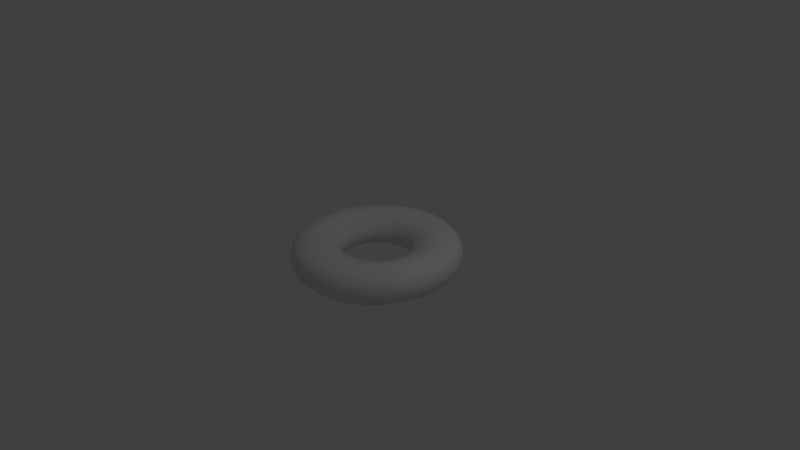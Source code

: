 # Source: donut.blend  (saved by Blender 2.54.0; exported with 4.5.12 LTS)
import bpy
from mathutils import Matrix  # noqa: F401  (used for matrix-valued properties, if any)

bpy.ops.wm.read_factory_settings(use_empty=True)
scene = bpy.context.scene
scene.name = 'Scene'

# ---- collections
col_collection_1 = bpy.data.collections.new('Collection 1'); scene.collection.children.link(col_collection_1)

# ---- world
world_world = bpy.data.worlds.new('World'); scene.world = world_world
world_world.color = (0.05088, 0.05088, 0.05088)
world_world.use_sun_shadow = False
world_world.sun_shadow_jitter_overblur = 0.0
world_world.cycles.sampling_method = 'MANUAL'
world_world.cycles.sample_map_resolution = 256

# ---- cameras
cam_camera = bpy.data.cameras.new('Camera')
cam_camera.clip_end = 100.0
cam_camera.lens = 35.0
cam_camera.ortho_scale = 7.314
cam_camera.dof.focus_distance = 0.0
cam_camera.dof.aperture_fstop = 128.0

# ---- lights
light_lamp = bpy.data.lights.new('Lamp', 'POINT')
light_lamp.transmission_factor = 0.0
light_lamp.cutoff_distance = 30.0
light_lamp.energy = 100.0
light_lamp.shadow_buffer_clip_start = 1.001
light_lamp.shadow_soft_size = 1.0
light_lamp.shadow_maximum_resolution = 0.006
light_lamp.use_absolute_resolution = True
light_lamp.cycles.use_multiple_importance_sampling = False

# ---- meshes
me_torus = bpy.data.meshes.new('Torus')
me_torus.from_pydata([(1.25, 0.0, 0.0), (1.217, 0.0, 0.125), (1.125, 0.0, 0.2165), (1.0, 0.0, 0.25), (0.875, 0.0, 0.2576), (0.5484, -6.349e-09, 0.1487), (0.525, -6.349e-09, 4.719e-11), (0.5484, -6.349e-09, -0.1487), (0.875, 0.0, -0.2576), (1.0, 0.0, -0.25), (1.125, 0.0, -0.2165), (1.217, 0.0, -0.125), (1.239, 0.1632, 0.0), (1.206, 0.1588, 0.125), (1.115, 0.1468, 0.2165), (0.9914, 0.1305, 0.25), (0.8675, 0.1142, 0.2576), (0.5438, 0.07159, 0.1487), (0.5205, 0.06853, 4.719e-11), (0.5438, 0.07159, -0.1487), (0.8675, 0.1142, -0.2576), (0.9914, 0.1305, -0.25), (1.115, 0.1468, -0.2165), (1.206, 0.1588, -0.125), (1.207, 0.3235, 0.0), (1.175, 0.3149, 0.125), (1.087, 0.2912, 0.2165), (0.9659, 0.2588, 0.25), (0.8452, 0.2265, 0.2576), (0.5298, 0.1419, 0.1487), (0.5071, 0.1359, 4.719e-11), (0.5298, 0.1419, -0.1487), (0.8452, 0.2265, -0.2576), (0.9659, 0.2588, -0.25), (1.087, 0.2912, -0.2165), (1.175, 0.3149, -0.125), (1.155, 0.4784, 0.0), (1.124, 0.4655, 0.125), (1.039, 0.4305, 0.2165), (0.9239, 0.3827, 0.25), (0.8084, 0.3348, 0.2576), (0.5067, 0.2099, 0.1487), (0.485, 0.2009, 4.719e-11), (0.5067, 0.2099, -0.1487), (0.8084, 0.3348, -0.2576), (0.9239, 0.3827, -0.25), (1.039, 0.4305, -0.2165), (1.124, 0.4655, -0.125), (1.083, 0.625, 0.0), (1.054, 0.6083, 0.125), (0.9743, 0.5625, 0.2165), (0.866, 0.5, 0.25), (0.7578, 0.4375, 0.2576), (0.475, 0.2742, 0.1487), (0.4547, 0.2625, 4.719e-11), (0.475, 0.2742, -0.1487), (0.7578, 0.4375, -0.2576), (0.866, 0.5, -0.25), (0.9743, 0.5625, -0.2165), (1.054, 0.6083, -0.125), (0.9917, 0.761, 0.0), (0.9651, 0.7406, 0.125), (0.8925, 0.6849, 0.2165), (0.7934, 0.6088, 0.25), (0.6942, 0.5327, 0.2576), (0.4351, 0.3339, 0.1487), (0.4165, 0.3196, 4.719e-11), (0.4351, 0.3339, -0.1487), (0.6942, 0.5327, -0.2576), (0.7934, 0.6088, -0.25), (0.8925, 0.6849, -0.2165), (0.9651, 0.7406, -0.125), (0.8839, 0.8839, 0.0), (0.8602, 0.8602, 0.125), (0.7955, 0.7955, 0.2165), (0.7071, 0.7071, 0.25), (0.6187, 0.6187, 0.2576), (0.3878, 0.3878, 0.1487), (0.3712, 0.3712, 4.719e-11), (0.3878, 0.3878, -0.1487), (0.6187, 0.6187, -0.2576), (0.7071, 0.7071, -0.25), (0.7955, 0.7955, -0.2165), (0.8602, 0.8602, -0.125), (0.761, 0.9917, 0.0), (0.7406, 0.9651, 0.125), (0.6849, 0.8925, 0.2165), (0.6088, 0.7934, 0.25), (0.5327, 0.6942, 0.2576), (0.3339, 0.4351, 0.1487), (0.3196, 0.4165, 4.719e-11), (0.3339, 0.4351, -0.1487), (0.5327, 0.6942, -0.2576), (0.6088, 0.7934, -0.25), (0.6849, 0.8925, -0.2165), (0.7406, 0.9651, -0.125), (0.625, 1.083, 0.0), (0.6083, 1.054, 0.125), (0.5625, 0.9743, 0.2165), (0.5, 0.866, 0.25), (0.4375, 0.7578, 0.2576), (0.2742, 0.475, 0.1487), (0.2625, 0.4547, 4.719e-11), (0.2742, 0.475, -0.1487), (0.4375, 0.7578, -0.2576), (0.5, 0.866, -0.25), (0.5625, 0.9743, -0.2165), (0.6083, 1.054, -0.125), (0.4784, 1.155, 0.0), (0.4655, 1.124, 0.125), (0.4305, 1.039, 0.2165), (0.3827, 0.9239, 0.25), (0.3348, 0.8084, 0.2576), (0.2099, 0.5067, 0.1487), (0.2009, 0.485, 4.719e-11), (0.2099, 0.5067, -0.1487), (0.3348, 0.8084, -0.2576), (0.3827, 0.9239, -0.25), (0.4305, 1.039, -0.2165), (0.4655, 1.124, -0.125), (0.3235, 1.207, 0.0), (0.3149, 1.175, 0.125), (0.2912, 1.087, 0.2165), (0.2588, 0.9659, 0.25), (0.2265, 0.8452, 0.2576), (0.1419, 0.5298, 0.1487), (0.1359, 0.5071, 4.719e-11), (0.1419, 0.5298, -0.1487), (0.2265, 0.8452, -0.2576), (0.2588, 0.9659, -0.25), (0.2912, 1.087, -0.2165), (0.3149, 1.175, -0.125), (0.1632, 1.239, 0.0), (0.1588, 1.206, 0.125), (0.1468, 1.115, 0.2165), (0.1305, 0.9914, 0.25), (0.1142, 0.8675, 0.2576), (0.07159, 0.5438, 0.1487), (0.06853, 0.5205, 4.719e-11), (0.07159, 0.5438, -0.1487), (0.1142, 0.8675, -0.2576), (0.1305, 0.9914, -0.25), (0.1468, 1.115, -0.2165), (0.1588, 1.206, -0.125), (0.0, 1.25, 0.0), (0.0, 1.217, 0.125), (0.0, 1.125, 0.2165), (0.0, 1.0, 0.25), (0.0, 0.875, 0.2576), (-1.49e-09, 0.5484, 0.1487), (-1.49e-09, 0.525, 4.719e-11), (-1.49e-09, 0.5484, -0.1487), (0.0, 0.875, -0.2576), (0.0, 1.0, -0.25), (0.0, 1.125, -0.2165), (0.0, 1.217, -0.125), (-0.1632, 1.239, 0.0), (-0.1588, 1.206, 0.125), (-0.1468, 1.115, 0.2165), (-0.1305, 0.9914, 0.25), (-0.1142, 0.8675, 0.2576), (-0.07159, 0.5438, 0.1487), (-0.06853, 0.5205, 4.719e-11), (-0.07159, 0.5438, -0.1487), (-0.1142, 0.8675, -0.2576), (-0.1305, 0.9914, -0.25), (-0.1468, 1.115, -0.2165), (-0.1588, 1.206, -0.125), (-0.3235, 1.207, 0.0), (-0.3149, 1.175, 0.125), (-0.2912, 1.087, 0.2165), (-0.2588, 0.9659, 0.25), (-0.2265, 0.8452, 0.2576), (-0.1419, 0.5298, 0.1487), (-0.1359, 0.5071, 4.719e-11), (-0.1419, 0.5298, -0.1487), (-0.2265, 0.8452, -0.2576), (-0.2588, 0.9659, -0.25), (-0.2912, 1.087, -0.2165), (-0.3149, 1.175, -0.125), (-0.4784, 1.155, 0.0), (-0.4655, 1.124, 0.125), (-0.4305, 1.039, 0.2165), (-0.3827, 0.9239, 0.25), (-0.3348, 0.8084, 0.2576), (-0.2099, 0.5067, 0.1487), (-0.2009, 0.485, 4.719e-11), (-0.2099, 0.5067, -0.1487), (-0.3348, 0.8084, -0.2576), (-0.3827, 0.9239, -0.25), (-0.4305, 1.039, -0.2165), (-0.4655, 1.124, -0.125), (-0.625, 1.083, 0.0), (-0.6083, 1.054, 0.125), (-0.5625, 0.9743, 0.2165), (-0.5, 0.866, 0.25), (-0.4375, 0.7578, 0.2576), (-0.2742, 0.475, 0.1487), (-0.2625, 0.4547, 4.719e-11), (-0.2742, 0.475, -0.1487), (-0.4375, 0.7578, -0.2576), (-0.5, 0.866, -0.25), (-0.5625, 0.9743, -0.2165), (-0.6083, 1.054, -0.125), (-0.761, 0.9917, 0.0), (-0.7406, 0.9651, 0.125), (-0.6849, 0.8925, 0.2165), (-0.6088, 0.7934, 0.25), (-0.5327, 0.6942, 0.2576), (-0.3339, 0.4351, 0.1487), (-0.3196, 0.4165, 4.719e-11), (-0.3339, 0.4351, -0.1487), (-0.5327, 0.6942, -0.2576), (-0.6088, 0.7934, -0.25), (-0.6849, 0.8925, -0.2165), (-0.7406, 0.9651, -0.125), (-0.8839, 0.8839, 0.0), (-0.8602, 0.8602, 0.125), (-0.7955, 0.7955, 0.2165), (-0.7071, 0.7071, 0.25), (-0.6187, 0.6187, 0.2576), (-0.3878, 0.3878, 0.1487), (-0.3712, 0.3712, 4.719e-11), (-0.3878, 0.3878, -0.1487), (-0.6187, 0.6187, -0.2576), (-0.7071, 0.7071, -0.25), (-0.7955, 0.7955, -0.2165), (-0.8602, 0.8602, -0.125), (-0.9917, 0.761, 0.0), (-0.9651, 0.7406, 0.125), (-0.8925, 0.6849, 0.2165), (-0.7934, 0.6088, 0.25), (-0.6942, 0.5327, 0.2576), (-0.4351, 0.3339, 0.1487), (-0.4165, 0.3196, 4.719e-11), (-0.4351, 0.3339, -0.1487), (-0.6942, 0.5327, -0.2576), (-0.7934, 0.6088, -0.25), (-0.8925, 0.6849, -0.2165), (-0.9651, 0.7406, -0.125), (-1.083, 0.625, 0.0), (-1.054, 0.6083, 0.125), (-0.9743, 0.5625, 0.2165), (-0.866, 0.5, 0.25), (-0.7578, 0.4375, 0.2576), (-0.475, 0.2742, 0.1487), (-0.4547, 0.2625, 4.719e-11), (-0.475, 0.2742, -0.1487), (-0.7578, 0.4375, -0.2576), (-0.866, 0.5, -0.25), (-0.9743, 0.5625, -0.2165), (-1.054, 0.6083, -0.125), (-1.155, 0.4784, 0.0), (-1.124, 0.4655, 0.125), (-1.039, 0.4305, 0.2165), (-0.9239, 0.3827, 0.25), (-0.8084, 0.3348, 0.2576), (-0.5067, 0.2099, 0.1487), (-0.485, 0.2009, 4.719e-11), (-0.5067, 0.2099, -0.1487), (-0.8084, 0.3348, -0.2576), (-0.9239, 0.3827, -0.25), (-1.039, 0.4305, -0.2165), (-1.124, 0.4655, -0.125), (-1.207, 0.3235, 0.0), (-1.175, 0.3149, 0.125), (-1.087, 0.2912, 0.2165), (-0.9659, 0.2588, 0.25), (-0.8452, 0.2265, 0.2576), (-0.5298, 0.1419, 0.1487), (-0.5071, 0.1359, 4.719e-11), (-0.5298, 0.1419, -0.1487), (-0.8452, 0.2265, -0.2576), (-0.9659, 0.2588, -0.25), (-1.087, 0.2912, -0.2165), (-1.175, 0.3149, -0.125), (-1.239, 0.1632, 0.0), (-1.206, 0.1588, 0.125), (-1.115, 0.1468, 0.2165), (-0.9914, 0.1305, 0.25), (-0.8675, 0.1142, 0.2576), (-0.5438, 0.07159, 0.1487), (-0.5205, 0.06853, 4.719e-11), (-0.5438, 0.07159, -0.1487), (-0.8675, 0.1142, -0.2576), (-0.9914, 0.1305, -0.25), (-1.115, 0.1468, -0.2165), (-1.206, 0.1588, -0.125), (-1.25, -1.093e-07, 0.0), (-1.217, -1.064e-07, 0.125), (-1.125, -9.835e-08, 0.2165), (-1.0, -8.742e-08, 0.25), (-0.875, -7.649e-08, 0.2576), (-0.5484, -5.43e-08, 0.1487), (-0.525, -5.225e-08, 4.719e-11), (-0.5484, -5.43e-08, -0.1487), (-0.875, -7.649e-08, -0.2576), (-1.0, -8.742e-08, -0.25), (-1.125, -9.835e-08, -0.2165), (-1.217, -1.064e-07, -0.125), (-1.239, -0.1632, 0.0), (-1.206, -0.1588, 0.125), (-1.115, -0.1468, 0.2165), (-0.9914, -0.1305, 0.25), (-0.8675, -0.1142, 0.2576), (-0.5438, -0.07159, 0.1487), (-0.5205, -0.06853, 4.719e-11), (-0.5438, -0.07159, -0.1487), (-0.8675, -0.1142, -0.2576), (-0.9914, -0.1305, -0.25), (-1.115, -0.1468, -0.2165), (-1.206, -0.1588, -0.125), (-1.207, -0.3235, 0.0), (-1.175, -0.3149, 0.125), (-1.087, -0.2912, 0.2165), (-0.9659, -0.2588, 0.25), (-0.8452, -0.2265, 0.2576), (-0.5298, -0.1419, 0.1487), (-0.5071, -0.1359, 4.719e-11), (-0.5298, -0.1419, -0.1487), (-0.8452, -0.2265, -0.2576), (-0.9659, -0.2588, -0.25), (-1.087, -0.2912, -0.2165), (-1.175, -0.3149, -0.125), (-1.155, -0.4784, 0.0), (-1.124, -0.4655, 0.125), (-1.039, -0.4305, 0.2165), (-0.9239, -0.3827, 0.25), (-0.8084, -0.3348, 0.2576), (-0.5067, -0.2099, 0.1487), (-0.485, -0.2009, 4.719e-11), (-0.5067, -0.2099, -0.1487), (-0.8084, -0.3348, -0.2576), (-0.9239, -0.3827, -0.25), (-1.039, -0.4305, -0.2165), (-1.124, -0.4655, -0.125), (-1.083, -0.625, 0.0), (-1.054, -0.6083, 0.125), (-0.9743, -0.5625, 0.2165), (-0.866, -0.5, 0.25), (-0.7578, -0.4375, 0.2576), (-0.475, -0.2742, 0.1487), (-0.4547, -0.2625, 4.719e-11), (-0.475, -0.2742, -0.1487), (-0.7578, -0.4375, -0.2576), (-0.866, -0.5, -0.25), (-0.9743, -0.5625, -0.2165), (-1.054, -0.6083, -0.125), (-0.9917, -0.761, 0.0), (-0.9651, -0.7406, 0.125), (-0.8925, -0.6849, 0.2165), (-0.7934, -0.6088, 0.25), (-0.6942, -0.5327, 0.2576), (-0.4351, -0.3339, 0.1487), (-0.4165, -0.3196, 4.719e-11), (-0.4351, -0.3339, -0.1487), (-0.6942, -0.5327, -0.2576), (-0.7934, -0.6088, -0.25), (-0.8925, -0.6849, -0.2165), (-0.9651, -0.7406, -0.125), (-0.8839, -0.8839, 0.0), (-0.8602, -0.8602, 0.125), (-0.7955, -0.7955, 0.2165), (-0.7071, -0.7071, 0.25), (-0.6187, -0.6187, 0.2576), (-0.3878, -0.3878, 0.1487), (-0.3712, -0.3712, 4.719e-11), (-0.3878, -0.3878, -0.1487), (-0.6187, -0.6187, -0.2576), (-0.7071, -0.7071, -0.25), (-0.7955, -0.7955, -0.2165), (-0.8602, -0.8602, -0.125), (-0.761, -0.9917, 0.0), (-0.7406, -0.9651, 0.125), (-0.6849, -0.8925, 0.2165), (-0.6088, -0.7934, 0.25), (-0.5327, -0.6942, 0.2576), (-0.3339, -0.4351, 0.1487), (-0.3196, -0.4165, 4.719e-11), (-0.3339, -0.4351, -0.1487), (-0.5327, -0.6942, -0.2576), (-0.6088, -0.7934, -0.25), (-0.6849, -0.8925, -0.2165), (-0.7406, -0.9651, -0.125), (-0.625, -1.083, 0.0), (-0.6083, -1.054, 0.125), (-0.5625, -0.9743, 0.2165), (-0.5, -0.866, 0.25), (-0.4375, -0.7578, 0.2576), (-0.2742, -0.475, 0.1487), (-0.2625, -0.4547, 4.719e-11), (-0.2742, -0.475, -0.1487), (-0.4375, -0.7578, -0.2576), (-0.5, -0.866, -0.25), (-0.5625, -0.9743, -0.2165), (-0.6083, -1.054, -0.125), (-0.4784, -1.155, 0.0), (-0.4655, -1.124, 0.125), (-0.4305, -1.039, 0.2165), (-0.3827, -0.9239, 0.25), (-0.3348, -0.8084, 0.2576), (-0.2099, -0.5067, 0.1487), (-0.2009, -0.485, 4.719e-11), (-0.2099, -0.5067, -0.1487), (-0.3348, -0.8084, -0.2576), (-0.3827, -0.9239, -0.25), (-0.4305, -1.039, -0.2165), (-0.4655, -1.124, -0.125), (-0.3235, -1.207, 0.0), (-0.3149, -1.175, 0.125), (-0.2912, -1.087, 0.2165), (-0.2588, -0.9659, 0.25), (-0.2265, -0.8452, 0.2576), (-0.1419, -0.5298, 0.1487), (-0.1359, -0.5071, 4.719e-11), (-0.1419, -0.5298, -0.1487), (-0.2265, -0.8452, -0.2576), (-0.2588, -0.9659, -0.25), (-0.2912, -1.087, -0.2165), (-0.3149, -1.175, -0.125), (-0.1632, -1.239, 0.0), (-0.1588, -1.206, 0.125), (-0.1468, -1.115, 0.2165), (-0.1305, -0.9914, 0.25), (-0.1142, -0.8675, 0.2576), (-0.07159, -0.5438, 0.1487), (-0.06853, -0.5205, 4.719e-11), (-0.07159, -0.5438, -0.1487), (-0.1142, -0.8675, -0.2576), (-0.1305, -0.9914, -0.25), (-0.1468, -1.115, -0.2165), (-0.1588, -1.206, -0.125), (0.0, -1.25, 0.0), (0.0, -1.217, 0.125), (0.0, -1.125, 0.2165), (0.0, -1.0, 0.25), (0.0, -0.875, 0.2576), (-1.49e-09, -0.5484, 0.1487), (-1.49e-09, -0.525, 4.719e-11), (-1.49e-09, -0.5484, -0.1487), (0.0, -0.875, -0.2576), (0.0, -1.0, -0.25), (0.0, -1.125, -0.2165), (0.0, -1.217, -0.125), (0.1632, -1.239, 0.0), (0.1588, -1.206, 0.125), (0.1468, -1.115, 0.2165), (0.1305, -0.9914, 0.25), (0.1142, -0.8675, 0.2576), (0.07159, -0.5438, 0.1487), (0.06853, -0.5205, 4.719e-11), (0.07159, -0.5438, -0.1487), (0.1142, -0.8675, -0.2576), (0.1305, -0.9914, -0.25), (0.1468, -1.115, -0.2165), (0.1588, -1.206, -0.125), (0.3235, -1.207, 0.0), (0.3149, -1.175, 0.125), (0.2912, -1.087, 0.2165), (0.2588, -0.9659, 0.25), (0.2265, -0.8452, 0.2576), (0.1419, -0.5298, 0.1487), (0.1359, -0.5071, 4.719e-11), (0.1419, -0.5298, -0.1487), (0.2265, -0.8452, -0.2576), (0.2588, -0.9659, -0.25), (0.2912, -1.087, -0.2165), (0.3149, -1.175, -0.125), (0.4784, -1.155, 0.0), (0.4655, -1.124, 0.125), (0.4305, -1.039, 0.2165), (0.3827, -0.9239, 0.25), (0.3348, -0.8084, 0.2576), (0.2099, -0.5067, 0.1487), (0.2009, -0.485, 4.719e-11), (0.2099, -0.5067, -0.1487), (0.3348, -0.8084, -0.2576), (0.3827, -0.9239, -0.25), (0.4305, -1.039, -0.2165), (0.4655, -1.124, -0.125), (0.625, -1.083, 0.0), (0.6083, -1.054, 0.125), (0.5625, -0.9743, 0.2165), (0.5, -0.866, 0.25), (0.4375, -0.7578, 0.2576), (0.2742, -0.475, 0.1487), (0.2625, -0.4547, 4.719e-11), (0.2742, -0.475, -0.1487), (0.4375, -0.7578, -0.2576), (0.5, -0.866, -0.25), (0.5625, -0.9743, -0.2165), (0.6083, -1.054, -0.125), (0.761, -0.9917, 0.0), (0.7406, -0.9651, 0.125), (0.6849, -0.8925, 0.2165), (0.6088, -0.7934, 0.25), (0.5327, -0.6942, 0.2576), (0.3339, -0.4351, 0.1487), (0.3196, -0.4165, 4.719e-11), (0.3339, -0.4351, -0.1487), (0.5327, -0.6942, -0.2576), (0.6088, -0.7934, -0.25), (0.6849, -0.8925, -0.2165), (0.7406, -0.9651, -0.125), (0.8839, -0.8839, 0.0), (0.8602, -0.8602, 0.125), (0.7955, -0.7955, 0.2165), (0.7071, -0.7071, 0.25), (0.6187, -0.6187, 0.2576), (0.3878, -0.3878, 0.1487), (0.3712, -0.3712, 4.719e-11), (0.3878, -0.3878, -0.1487), (0.6187, -0.6187, -0.2576), (0.7071, -0.7071, -0.25), (0.7955, -0.7955, -0.2165), (0.8602, -0.8602, -0.125), (0.9917, -0.761, 0.0), (0.9651, -0.7406, 0.125), (0.8925, -0.6849, 0.2165), (0.7934, -0.6088, 0.25), (0.6942, -0.5327, 0.2576), (0.4351, -0.3339, 0.1487), (0.4165, -0.3196, 4.719e-11), (0.4351, -0.3339, -0.1487), (0.6942, -0.5327, -0.2576), (0.7934, -0.6088, -0.25), (0.8925, -0.6849, -0.2165), (0.9651, -0.7406, -0.125), (1.083, -0.625, 0.0), (1.054, -0.6083, 0.125), (0.9743, -0.5625, 0.2165), (0.866, -0.5, 0.25), (0.7578, -0.4375, 0.2576), (0.475, -0.2742, 0.1487), (0.4547, -0.2625, 4.719e-11), (0.475, -0.2742, -0.1487), (0.7578, -0.4375, -0.2576), (0.866, -0.5, -0.25), (0.9743, -0.5625, -0.2165), (1.054, -0.6083, -0.125), (1.155, -0.4784, 0.0), (1.124, -0.4655, 0.125), (1.039, -0.4305, 0.2165), (0.9239, -0.3827, 0.25), (0.8084, -0.3348, 0.2576), (0.5067, -0.2099, 0.1487), (0.485, -0.2009, 4.719e-11), (0.5067, -0.2099, -0.1487), (0.8084, -0.3348, -0.2576), (0.9239, -0.3827, -0.25), (1.039, -0.4305, -0.2165), (1.124, -0.4655, -0.125), (1.207, -0.3235, 0.0), (1.175, -0.3149, 0.125), (1.087, -0.2912, 0.2165), (0.9659, -0.2588, 0.25), (0.8452, -0.2265, 0.2576), (0.5298, -0.1419, 0.1487), (0.5071, -0.1359, 4.719e-11), (0.5298, -0.1419, -0.1487), (0.8452, -0.2265, -0.2576), (0.9659, -0.2588, -0.25), (1.087, -0.2912, -0.2165), (1.175, -0.3149, -0.125), (1.239, -0.1632, 0.0), (1.206, -0.1588, 0.125), (1.115, -0.1468, 0.2165), (0.9914, -0.1305, 0.25), (0.8675, -0.1142, 0.2576), (0.5438, -0.07159, 0.1487), (0.5205, -0.06853, 4.719e-11), (0.5438, -0.07159, -0.1487), (0.8675, -0.1142, -0.2576), (0.9914, -0.1305, -0.25), (1.115, -0.1468, -0.2165), (1.206, -0.1588, -0.125)], [], [(0, 12, 13, 1), (1, 13, 14, 2), (2, 14, 15, 3), (3, 15, 16, 4), (4, 16, 17, 5), (5, 17, 18, 6), (6, 18, 19, 7), (7, 19, 20, 8), (8, 20, 21, 9), (9, 21, 22, 10), (10, 22, 23, 11), (0, 11, 23, 12), (12, 24, 25, 13), (13, 25, 26, 14), (14, 26, 27, 15), (15, 27, 28, 16), (16, 28, 29, 17), (17, 29, 30, 18), (18, 30, 31, 19), (19, 31, 32, 20), (20, 32, 33, 21), (21, 33, 34, 22), (22, 34, 35, 23), (23, 35, 24, 12), (24, 36, 37, 25), (25, 37, 38, 26), (26, 38, 39, 27), (27, 39, 40, 28), (28, 40, 41, 29), (29, 41, 42, 30), (30, 42, 43, 31), (31, 43, 44, 32), (32, 44, 45, 33), (33, 45, 46, 34), (34, 46, 47, 35), (35, 47, 36, 24), (36, 48, 49, 37), (37, 49, 50, 38), (38, 50, 51, 39), (39, 51, 52, 40), (40, 52, 53, 41), (41, 53, 54, 42), (42, 54, 55, 43), (43, 55, 56, 44), (44, 56, 57, 45), (45, 57, 58, 46), (46, 58, 59, 47), (47, 59, 48, 36), (48, 60, 61, 49), (49, 61, 62, 50), (50, 62, 63, 51), (51, 63, 64, 52), (52, 64, 65, 53), (53, 65, 66, 54), (54, 66, 67, 55), (55, 67, 68, 56), (56, 68, 69, 57), (57, 69, 70, 58), (58, 70, 71, 59), (59, 71, 60, 48), (60, 72, 73, 61), (61, 73, 74, 62), (62, 74, 75, 63), (63, 75, 76, 64), (64, 76, 77, 65), (65, 77, 78, 66), (66, 78, 79, 67), (67, 79, 80, 68), (68, 80, 81, 69), (69, 81, 82, 70), (70, 82, 83, 71), (71, 83, 72, 60), (72, 84, 85, 73), (73, 85, 86, 74), (74, 86, 87, 75), (75, 87, 88, 76), (76, 88, 89, 77), (77, 89, 90, 78), (78, 90, 91, 79), (79, 91, 92, 80), (80, 92, 93, 81), (81, 93, 94, 82), (82, 94, 95, 83), (83, 95, 84, 72), (84, 96, 97, 85), (85, 97, 98, 86), (86, 98, 99, 87), (87, 99, 100, 88), (88, 100, 101, 89), (89, 101, 102, 90), (90, 102, 103, 91), (91, 103, 104, 92), (92, 104, 105, 93), (93, 105, 106, 94), (94, 106, 107, 95), (95, 107, 96, 84), (96, 108, 109, 97), (97, 109, 110, 98), (98, 110, 111, 99), (99, 111, 112, 100), (100, 112, 113, 101), (101, 113, 114, 102), (102, 114, 115, 103), (103, 115, 116, 104), (104, 116, 117, 105), (105, 117, 118, 106), (106, 118, 119, 107), (107, 119, 108, 96), (108, 120, 121, 109), (109, 121, 122, 110), (110, 122, 123, 111), (111, 123, 124, 112), (112, 124, 125, 113), (113, 125, 126, 114), (114, 126, 127, 115), (115, 127, 128, 116), (116, 128, 129, 117), (117, 129, 130, 118), (118, 130, 131, 119), (119, 131, 120, 108), (120, 132, 133, 121), (121, 133, 134, 122), (122, 134, 135, 123), (123, 135, 136, 124), (124, 136, 137, 125), (125, 137, 138, 126), (126, 138, 139, 127), (127, 139, 140, 128), (128, 140, 141, 129), (129, 141, 142, 130), (130, 142, 143, 131), (131, 143, 132, 120), (132, 144, 145, 133), (133, 145, 146, 134), (134, 146, 147, 135), (135, 147, 148, 136), (136, 148, 149, 137), (137, 149, 150, 138), (138, 150, 151, 139), (139, 151, 152, 140), (140, 152, 153, 141), (141, 153, 154, 142), (142, 154, 155, 143), (143, 155, 144, 132), (144, 156, 157, 145), (145, 157, 158, 146), (146, 158, 159, 147), (147, 159, 160, 148), (148, 160, 161, 149), (149, 161, 162, 150), (150, 162, 163, 151), (151, 163, 164, 152), (152, 164, 165, 153), (153, 165, 166, 154), (154, 166, 167, 155), (155, 167, 156, 144), (156, 168, 169, 157), (157, 169, 170, 158), (158, 170, 171, 159), (159, 171, 172, 160), (160, 172, 173, 161), (161, 173, 174, 162), (162, 174, 175, 163), (163, 175, 176, 164), (164, 176, 177, 165), (165, 177, 178, 166), (166, 178, 179, 167), (167, 179, 168, 156), (168, 180, 181, 169), (169, 181, 182, 170), (170, 182, 183, 171), (171, 183, 184, 172), (172, 184, 185, 173), (173, 185, 186, 174), (174, 186, 187, 175), (175, 187, 188, 176), (176, 188, 189, 177), (177, 189, 190, 178), (178, 190, 191, 179), (179, 191, 180, 168), (180, 192, 193, 181), (181, 193, 194, 182), (182, 194, 195, 183), (183, 195, 196, 184), (184, 196, 197, 185), (185, 197, 198, 186), (186, 198, 199, 187), (187, 199, 200, 188), (188, 200, 201, 189), (189, 201, 202, 190), (190, 202, 203, 191), (191, 203, 192, 180), (192, 204, 205, 193), (193, 205, 206, 194), (194, 206, 207, 195), (195, 207, 208, 196), (196, 208, 209, 197), (197, 209, 210, 198), (198, 210, 211, 199), (199, 211, 212, 200), (200, 212, 213, 201), (201, 213, 214, 202), (202, 214, 215, 203), (203, 215, 204, 192), (204, 216, 217, 205), (205, 217, 218, 206), (206, 218, 219, 207), (207, 219, 220, 208), (208, 220, 221, 209), (209, 221, 222, 210), (210, 222, 223, 211), (211, 223, 224, 212), (212, 224, 225, 213), (213, 225, 226, 214), (214, 226, 227, 215), (215, 227, 216, 204), (216, 228, 229, 217), (217, 229, 230, 218), (218, 230, 231, 219), (219, 231, 232, 220), (220, 232, 233, 221), (221, 233, 234, 222), (222, 234, 235, 223), (223, 235, 236, 224), (224, 236, 237, 225), (225, 237, 238, 226), (226, 238, 239, 227), (227, 239, 228, 216), (228, 240, 241, 229), (229, 241, 242, 230), (230, 242, 243, 231), (231, 243, 244, 232), (232, 244, 245, 233), (233, 245, 246, 234), (234, 246, 247, 235), (235, 247, 248, 236), (236, 248, 249, 237), (237, 249, 250, 238), (238, 250, 251, 239), (239, 251, 240, 228), (240, 252, 253, 241), (241, 253, 254, 242), (242, 254, 255, 243), (243, 255, 256, 244), (244, 256, 257, 245), (245, 257, 258, 246), (246, 258, 259, 247), (247, 259, 260, 248), (248, 260, 261, 249), (249, 261, 262, 250), (250, 262, 263, 251), (251, 263, 252, 240), (252, 264, 265, 253), (253, 265, 266, 254), (254, 266, 267, 255), (255, 267, 268, 256), (256, 268, 269, 257), (257, 269, 270, 258), (258, 270, 271, 259), (259, 271, 272, 260), (260, 272, 273, 261), (261, 273, 274, 262), (262, 274, 275, 263), (263, 275, 264, 252), (264, 276, 277, 265), (265, 277, 278, 266), (266, 278, 279, 267), (267, 279, 280, 268), (268, 280, 281, 269), (269, 281, 282, 270), (270, 282, 283, 271), (271, 283, 284, 272), (272, 284, 285, 273), (273, 285, 286, 274), (274, 286, 287, 275), (275, 287, 276, 264), (276, 288, 289, 277), (277, 289, 290, 278), (278, 290, 291, 279), (279, 291, 292, 280), (280, 292, 293, 281), (281, 293, 294, 282), (282, 294, 295, 283), (283, 295, 296, 284), (284, 296, 297, 285), (285, 297, 298, 286), (286, 298, 299, 287), (287, 299, 288, 276), (288, 300, 301, 289), (289, 301, 302, 290), (290, 302, 303, 291), (291, 303, 304, 292), (292, 304, 305, 293), (293, 305, 306, 294), (294, 306, 307, 295), (295, 307, 308, 296), (296, 308, 309, 297), (297, 309, 310, 298), (298, 310, 311, 299), (299, 311, 300, 288), (300, 312, 313, 301), (301, 313, 314, 302), (302, 314, 315, 303), (303, 315, 316, 304), (304, 316, 317, 305), (305, 317, 318, 306), (306, 318, 319, 307), (307, 319, 320, 308), (308, 320, 321, 309), (309, 321, 322, 310), (310, 322, 323, 311), (311, 323, 312, 300), (312, 324, 325, 313), (313, 325, 326, 314), (314, 326, 327, 315), (315, 327, 328, 316), (316, 328, 329, 317), (317, 329, 330, 318), (318, 330, 331, 319), (319, 331, 332, 320), (320, 332, 333, 321), (321, 333, 334, 322), (322, 334, 335, 323), (323, 335, 324, 312), (324, 336, 337, 325), (325, 337, 338, 326), (326, 338, 339, 327), (327, 339, 340, 328), (328, 340, 341, 329), (329, 341, 342, 330), (330, 342, 343, 331), (331, 343, 344, 332), (332, 344, 345, 333), (333, 345, 346, 334), (334, 346, 347, 335), (335, 347, 336, 324), (336, 348, 349, 337), (337, 349, 350, 338), (338, 350, 351, 339), (339, 351, 352, 340), (340, 352, 353, 341), (341, 353, 354, 342), (342, 354, 355, 343), (343, 355, 356, 344), (344, 356, 357, 345), (345, 357, 358, 346), (346, 358, 359, 347), (347, 359, 348, 336), (348, 360, 361, 349), (349, 361, 362, 350), (350, 362, 363, 351), (351, 363, 364, 352), (352, 364, 365, 353), (353, 365, 366, 354), (354, 366, 367, 355), (355, 367, 368, 356), (356, 368, 369, 357), (357, 369, 370, 358), (358, 370, 371, 359), (359, 371, 360, 348), (360, 372, 373, 361), (361, 373, 374, 362), (362, 374, 375, 363), (363, 375, 376, 364), (364, 376, 377, 365), (365, 377, 378, 366), (366, 378, 379, 367), (367, 379, 380, 368), (368, 380, 381, 369), (369, 381, 382, 370), (370, 382, 383, 371), (371, 383, 372, 360), (372, 384, 385, 373), (373, 385, 386, 374), (374, 386, 387, 375), (375, 387, 388, 376), (376, 388, 389, 377), (377, 389, 390, 378), (378, 390, 391, 379), (379, 391, 392, 380), (380, 392, 393, 381), (381, 393, 394, 382), (382, 394, 395, 383), (383, 395, 384, 372), (384, 396, 397, 385), (385, 397, 398, 386), (386, 398, 399, 387), (387, 399, 400, 388), (388, 400, 401, 389), (389, 401, 402, 390), (390, 402, 403, 391), (391, 403, 404, 392), (392, 404, 405, 393), (393, 405, 406, 394), (394, 406, 407, 395), (395, 407, 396, 384), (396, 408, 409, 397), (397, 409, 410, 398), (398, 410, 411, 399), (399, 411, 412, 400), (400, 412, 413, 401), (401, 413, 414, 402), (402, 414, 415, 403), (403, 415, 416, 404), (404, 416, 417, 405), (405, 417, 418, 406), (406, 418, 419, 407), (407, 419, 408, 396), (408, 420, 421, 409), (409, 421, 422, 410), (410, 422, 423, 411), (411, 423, 424, 412), (412, 424, 425, 413), (413, 425, 426, 414), (414, 426, 427, 415), (415, 427, 428, 416), (416, 428, 429, 417), (417, 429, 430, 418), (418, 430, 431, 419), (419, 431, 420, 408), (420, 432, 433, 421), (421, 433, 434, 422), (422, 434, 435, 423), (423, 435, 436, 424), (424, 436, 437, 425), (425, 437, 438, 426), (426, 438, 439, 427), (427, 439, 440, 428), (428, 440, 441, 429), (429, 441, 442, 430), (430, 442, 443, 431), (431, 443, 432, 420), (432, 444, 445, 433), (433, 445, 446, 434), (434, 446, 447, 435), (435, 447, 448, 436), (436, 448, 449, 437), (437, 449, 450, 438), (438, 450, 451, 439), (439, 451, 452, 440), (440, 452, 453, 441), (441, 453, 454, 442), (442, 454, 455, 443), (443, 455, 444, 432), (444, 456, 457, 445), (445, 457, 458, 446), (446, 458, 459, 447), (447, 459, 460, 448), (448, 460, 461, 449), (449, 461, 462, 450), (450, 462, 463, 451), (451, 463, 464, 452), (452, 464, 465, 453), (453, 465, 466, 454), (454, 466, 467, 455), (455, 467, 456, 444), (456, 468, 469, 457), (457, 469, 470, 458), (458, 470, 471, 459), (459, 471, 472, 460), (460, 472, 473, 461), (461, 473, 474, 462), (462, 474, 475, 463), (463, 475, 476, 464), (464, 476, 477, 465), (465, 477, 478, 466), (466, 478, 479, 467), (467, 479, 468, 456), (468, 480, 481, 469), (469, 481, 482, 470), (470, 482, 483, 471), (471, 483, 484, 472), (472, 484, 485, 473), (473, 485, 486, 474), (474, 486, 487, 475), (475, 487, 488, 476), (476, 488, 489, 477), (477, 489, 490, 478), (478, 490, 491, 479), (479, 491, 480, 468), (480, 492, 493, 481), (481, 493, 494, 482), (482, 494, 495, 483), (483, 495, 496, 484), (484, 496, 497, 485), (485, 497, 498, 486), (486, 498, 499, 487), (487, 499, 500, 488), (488, 500, 501, 489), (489, 501, 502, 490), (490, 502, 503, 491), (491, 503, 492, 480), (492, 504, 505, 493), (493, 505, 506, 494), (494, 506, 507, 495), (495, 507, 508, 496), (496, 508, 509, 497), (497, 509, 510, 498), (498, 510, 511, 499), (499, 511, 512, 500), (500, 512, 513, 501), (501, 513, 514, 502), (502, 514, 515, 503), (503, 515, 504, 492), (504, 516, 517, 505), (505, 517, 518, 506), (506, 518, 519, 507), (507, 519, 520, 508), (508, 520, 521, 509), (509, 521, 522, 510), (510, 522, 523, 511), (511, 523, 524, 512), (512, 524, 525, 513), (513, 525, 526, 514), (514, 526, 527, 515), (515, 527, 516, 504), (516, 528, 529, 517), (517, 529, 530, 518), (518, 530, 531, 519), (519, 531, 532, 520), (520, 532, 533, 521), (521, 533, 534, 522), (522, 534, 535, 523), (523, 535, 536, 524), (524, 536, 537, 525), (525, 537, 538, 526), (526, 538, 539, 527), (527, 539, 528, 516), (528, 540, 541, 529), (529, 541, 542, 530), (530, 542, 543, 531), (531, 543, 544, 532), (532, 544, 545, 533), (533, 545, 546, 534), (534, 546, 547, 535), (535, 547, 548, 536), (536, 548, 549, 537), (537, 549, 550, 538), (538, 550, 551, 539), (539, 551, 540, 528), (540, 552, 553, 541), (541, 553, 554, 542), (542, 554, 555, 543), (543, 555, 556, 544), (544, 556, 557, 545), (545, 557, 558, 546), (546, 558, 559, 547), (547, 559, 560, 548), (548, 560, 561, 549), (549, 561, 562, 550), (550, 562, 563, 551), (551, 563, 552, 540), (552, 564, 565, 553), (553, 565, 566, 554), (554, 566, 567, 555), (555, 567, 568, 556), (556, 568, 569, 557), (557, 569, 570, 558), (558, 570, 571, 559), (559, 571, 572, 560), (560, 572, 573, 561), (561, 573, 574, 562), (562, 574, 575, 563), (563, 575, 564, 552), (564, 0, 1, 565), (565, 1, 2, 566), (566, 2, 3, 567), (567, 3, 4, 568), (568, 4, 5, 569), (569, 5, 6, 570), (570, 6, 7, 571), (571, 7, 8, 572), (572, 8, 9, 573), (573, 9, 10, 574), (574, 10, 11, 575), (0, 564, 575, 11)])
me_torus.polygons.foreach_set('use_smooth', [True] * 576)
_uv = me_torus.uv_layers.new(name='UVTex')
_uv.uv.foreach_set('vector', [0.9093, 0.6869, 0.8813, 0.7375, 0.844, 0.7133, 0.8696, 0.6678, 0.8696, 0.6678, 0.844, 0.7133, 0.8087, 0.6901, 0.8322, 0.6496, 0.8322, 0.6496, 0.8087, 0.6901, 0.7745, 0.6672, 0.7955, 0.6314, 0.7955, 0.6314, 0.7745, 0.6672, 0.7417, 0.6447, 0.7603, 0.6135, 0.7603, 0.6135, 0.7417, 0.6447, 0.6537, 0.5819, 0.6655, 0.5632, 0.6655, 0.5632, 0.6537, 0.5819, 0.62, 0.5572, 0.6289, 0.5432, 0.6289, 0.5432, 0.62, 0.5572, 0.5953, 0.5387, 0.602, 0.5282, 0.6893, 0.4473, 0.7019, 0.4012, 0.8921, 0.401, 0.8948, 0.4617, 0.735, 0.7466, 0.7647, 0.7082, 0.8094, 0.7383, 0.7743, 0.7824, 0.7743, 0.7824, 0.8094, 0.7383, 0.856, 0.7707, 0.8149, 0.8208, 0.8149, 0.8208, 0.856, 0.7707, 0.9042, 0.8052, 0.856, 0.8611, 0.9093, 0.6869, 0.9526, 0.7068, 0.9236, 0.7636, 0.8813, 0.7375, 0.8813, 0.7375, 0.8464, 0.7848, 0.8124, 0.7558, 0.844, 0.7133, 0.844, 0.7133, 0.8124, 0.7558, 0.7802, 0.7279, 0.8087, 0.6901, 0.8087, 0.6901, 0.7802, 0.7279, 0.7489, 0.7002, 0.7745, 0.6672, 0.7745, 0.6672, 0.7489, 0.7002, 0.719, 0.6734, 0.7417, 0.6447, 0.7417, 0.6447, 0.719, 0.6734, 0.6395, 0.5989, 0.6537, 0.5819, 0.6537, 0.5819, 0.6395, 0.5989, 0.6095, 0.5703, 0.62, 0.5572, 0.62, 0.5572, 0.6095, 0.5703, 0.587, 0.548, 0.5953, 0.5387, 0.7019, 0.4012, 0.7066, 0.3844, 0.8819, 0.3447, 0.8921, 0.401, 0.7647, 0.7082, 0.7888, 0.6652, 0.8384, 0.6887, 0.8094, 0.7383, 0.8094, 0.7383, 0.8384, 0.6887, 0.8903, 0.7143, 0.856, 0.7707, 0.856, 0.7707, 0.8903, 0.7143, 0.9434, 0.7415, 0.9042, 0.8052, 0.9236, 0.7636, 0.8861, 0.8181, 0.8464, 0.7848, 0.8813, 0.7375, 0.8464, 0.7848, 0.8052, 0.828, 0.7746, 0.7937, 0.8124, 0.7558, 0.8124, 0.7558, 0.7746, 0.7937, 0.7463, 0.7615, 0.7802, 0.7279, 0.7802, 0.7279, 0.7463, 0.7615, 0.7188, 0.7298, 0.7489, 0.7002, 0.7489, 0.7002, 0.7188, 0.7298, 0.6925, 0.699, 0.719, 0.6734, 0.719, 0.6734, 0.6925, 0.699, 0.6233, 0.6145, 0.6395, 0.5989, 0.6395, 0.5989, 0.6233, 0.6145, 0.5968, 0.5813, 0.6095, 0.5703, 0.6095, 0.5703, 0.5968, 0.5813, 0.5776, 0.5565, 0.587, 0.548, 0.7066, 0.3844, 0.6995, 0.3543, 0.8662, 0.2899, 0.8819, 0.3447, 0.7888, 0.6652, 0.8066, 0.6184, 0.8597, 0.6345, 0.8384, 0.6887, 0.8384, 0.6887, 0.8597, 0.6345, 0.9155, 0.6522, 0.8903, 0.7143, 0.8903, 0.7143, 0.9155, 0.6522, 0.9736, 0.6713, 0.9434, 0.7415, 0.8861, 0.8181, 0.8391, 0.866, 0.8052, 0.828, 0.8464, 0.7848, 0.8052, 0.828, 0.7581, 0.8653, 0.7323, 0.8269, 0.7746, 0.7937, 0.7746, 0.7937, 0.7323, 0.8269, 0.7082, 0.791, 0.7463, 0.7615, 0.7463, 0.7615, 0.7082, 0.791, 0.6848, 0.7555, 0.7188, 0.7298, 0.7188, 0.7298, 0.6848, 0.7555, 0.6626, 0.7211, 0.6925, 0.699, 0.6925, 0.699, 0.6626, 0.7211, 0.6047, 0.6273, 0.6233, 0.6145, 0.6233, 0.6145, 0.6047, 0.6273, 0.5831, 0.5913, 0.5968, 0.5813, 0.5968, 0.5813, 0.5831, 0.5913, 0.5669, 0.5634, 0.5776, 0.5565, 0.6995, 0.3543, 0.6903, 0.3134, 0.8449, 0.2373, 0.8662, 0.2899, 0.8066, 0.6184, 0.8175, 0.5688, 0.8731, 0.577, 0.8597, 0.6345, 0.8597, 0.6345, 0.8731, 0.577, 0.9319, 0.5863, 0.9155, 0.6522, 0.9155, 0.6522, 0.9319, 0.5863, 0.9922, 0.5965, 0.9736, 0.6713, 0.8391, 0.866, 0.7867, 0.9066, 0.7581, 0.8653, 0.8052, 0.828, 0.7581, 0.8653, 0.7059, 0.8961, 0.6853, 0.8543, 0.7323, 0.8269, 0.7323, 0.8269, 0.6853, 0.8543, 0.6658, 0.8151, 0.7082, 0.791, 0.7082, 0.791, 0.6658, 0.8151, 0.6473, 0.7765, 0.6848, 0.7555, 0.6848, 0.7555, 0.6473, 0.7765, 0.6298, 0.7392, 0.6626, 0.7211, 0.6626, 0.7211, 0.6298, 0.7392, 0.5847, 0.6381, 0.6047, 0.6273, 0.6047, 0.6273, 0.5847, 0.6381, 0.5678, 0.5988, 0.5831, 0.5913, 0.5831, 0.5913, 0.5678, 0.5988, 0.5554, 0.5692, 0.5669, 0.5634, 0.6903, 0.3134, 0.6762, 0.283, 0.8173, 0.1872, 0.8449, 0.2373, 0.8175, 0.5688, 0.8208, 0.5176, 0.8776, 0.5173, 0.8731, 0.577, 0.8731, 0.577, 0.8776, 0.5173, 0.9376, 0.5177, 0.9319, 0.5863, 0.9319, 0.5863, 0.9376, 0.5177, 1.0, 0.5187, 0.9922, 0.5965, 0.7867, 0.9066, 0.7298, 0.942, 0.7059, 0.8961, 0.7581, 0.8653, 0.7059, 0.8961, 0.6493, 0.9203, 0.6343, 0.8755, 0.6853, 0.8543, 0.6853, 0.8543, 0.6343, 0.8755, 0.6203, 0.8333, 0.6658, 0.8151, 0.6658, 0.8151, 0.6203, 0.8333, 0.607, 0.7923, 0.6473, 0.7765, 0.6473, 0.7765, 0.607, 0.7923, 0.5946, 0.7528, 0.6298, 0.7392, 0.6298, 0.7392, 0.5946, 0.7528, 0.5632, 0.6461, 0.5847, 0.6381, 0.5847, 0.6381, 0.5632, 0.6461, 0.5515, 0.6042, 0.5678, 0.5988, 0.5678, 0.5988, 0.5515, 0.6042, 0.5433, 0.5734, 0.5554, 0.5692, 0.6762, 0.283, 0.6572, 0.256, 0.7829, 0.1411, 0.8173, 0.1872, 0.8208, 0.5176, 0.8166, 0.466, 0.873, 0.4572, 0.8776, 0.5173, 0.8776, 0.5173, 0.873, 0.4572, 0.9327, 0.4484, 0.9376, 0.5177, 0.9376, 0.5177, 0.9327, 0.4484, 0.9955, 0.4394, 1.0, 0.5187, 0.7298, 0.942, 0.6673, 0.9701, 0.6493, 0.9203, 0.7059, 0.8961, 0.6493, 0.9203, 0.589, 0.9367, 0.5803, 0.8896, 0.6343, 0.8755, 0.6343, 0.8755, 0.5803, 0.8896, 0.5722, 0.8458, 0.6203, 0.8333, 0.6203, 0.8333, 0.5722, 0.8458, 0.5646, 0.8028, 0.607, 0.7923, 0.607, 0.7923, 0.5646, 0.8028, 0.5576, 0.7615, 0.5946, 0.7528, 0.5946, 0.7528, 0.5576, 0.7615, 0.5407, 0.6507, 0.5632, 0.6461, 0.5632, 0.6461, 0.5407, 0.6507, 0.5347, 0.6082, 0.5515, 0.6042, 0.5515, 0.6042, 0.5347, 0.6082, 0.5305, 0.5756, 0.5433, 0.5734, 0.6572, 0.256, 0.6337, 0.2326, 0.7419, 0.1001, 0.7829, 0.1411, 0.8166, 0.466, 0.8047, 0.4153, 0.8596, 0.3981, 0.873, 0.4572, 0.873, 0.4572, 0.8596, 0.3981, 0.9178, 0.3801, 0.9327, 0.4484, 0.9327, 0.4484, 0.9178, 0.3801, 0.9778, 0.3618, 0.9955, 0.4394, 0.6673, 0.9701, 0.6001, 0.9897, 0.589, 0.9367, 0.6493, 0.9203, 0.589, 0.9367, 0.5262, 0.944, 0.5243, 0.8961, 0.5803, 0.8896, 0.5803, 0.8896, 0.5243, 0.8961, 0.5223, 0.8511, 0.5722, 0.8458, 0.5722, 0.8458, 0.5223, 0.8511, 0.5207, 0.8072, 0.5646, 0.8028, 0.5646, 0.8028, 0.5207, 0.8072, 0.5195, 0.7652, 0.5576, 0.7615, 0.5576, 0.7615, 0.5195, 0.7652, 0.5176, 0.6528, 0.5407, 0.6507, 0.5407, 0.6507, 0.5176, 0.6528, 0.5173, 0.6092, 0.5347, 0.6082, 0.5347, 0.6082, 0.5173, 0.6092, 0.5174, 0.5765, 0.5305, 0.5756, 0.6337, 0.2326, 0.6064, 0.2135, 0.6948, 0.06453, 0.7419, 0.1001, 0.8047, 0.4153, 0.7852, 0.3667, 0.8371, 0.3414, 0.8596, 0.3981, 0.8596, 0.3981, 0.8371, 0.3414, 0.892, 0.3149, 0.9178, 0.3801, 0.9178, 0.3801, 0.892, 0.3149, 0.949, 0.2875, 0.9778, 0.3618, 0.6001, 0.9897, 0.5289, 1.0, 0.5262, 0.944, 0.589, 0.9367, 0.5262, 0.944, 0.4626, 0.9425, 0.4674, 0.8947, 0.5243, 0.8961, 0.5243, 0.8961, 0.4674, 0.8947, 0.4719, 0.8494, 0.5223, 0.8511, 0.5223, 0.8511, 0.4719, 0.8494, 0.4765, 0.8055, 0.5207, 0.8072, 0.5207, 0.8072, 0.4765, 0.8055, 0.4812, 0.7636, 0.5195, 0.7652, 0.5195, 0.7652, 0.4812, 0.7636, 0.4945, 0.6512, 0.5176, 0.6528, 0.5176, 0.6528, 0.4945, 0.6512, 0.5, 0.6081, 0.5173, 0.6092, 0.5173, 0.6092, 0.5, 0.6081, 0.5043, 0.5758, 0.5174, 0.5765, 0.6064, 0.2135, 0.5757, 0.199, 0.6418, 0.03603, 0.6948, 0.06453, 0.7852, 0.3667, 0.7586, 0.3215, 0.8062, 0.2887, 0.8371, 0.3414, 0.8371, 0.3414, 0.8062, 0.2887, 0.8565, 0.2541, 0.892, 0.3149, 0.892, 0.3149, 0.8565, 0.2541, 0.9089, 0.2182, 0.949, 0.2875, 0.5289, 1.0, 0.4567, 0.9971, 0.4626, 0.9425, 0.5262, 0.944, 0.4626, 0.9425, 0.3999, 0.9318, 0.4112, 0.8847, 0.4674, 0.8947, 0.4674, 0.8947, 0.4112, 0.8847, 0.4222, 0.8405, 0.4719, 0.8494, 0.4719, 0.8494, 0.4222, 0.8405, 0.4329, 0.7977, 0.4765, 0.8055, 0.4765, 0.8055, 0.4329, 0.7977, 0.4432, 0.7567, 0.4812, 0.7636, 0.4812, 0.7636, 0.4432, 0.7567, 0.4716, 0.6471, 0.4945, 0.6512, 0.4945, 0.6512, 0.4716, 0.6471, 0.483, 0.6044, 0.5, 0.6081, 0.5, 0.6081, 0.483, 0.6044, 0.4914, 0.5733, 0.5043, 0.5758, 0.5757, 0.199, 0.5423, 0.1895, 0.5841, 0.01527, 0.6418, 0.03603, 0.7586, 0.3215, 0.7258, 0.2806, 0.7678, 0.2413, 0.8062, 0.2887, 0.8062, 0.2887, 0.7678, 0.2413, 0.812, 0.1997, 0.8565, 0.2541, 0.8565, 0.2541, 0.812, 0.1997, 0.8582, 0.1558, 0.9089, 0.2182, 0.4567, 0.9971, 0.3865, 0.9845, 0.3999, 0.9318, 0.4626, 0.9425, 0.3999, 0.9318, 0.3393, 0.9124, 0.3571, 0.8672, 0.4112, 0.8847, 0.4112, 0.8847, 0.3571, 0.8672, 0.374, 0.8252, 0.4222, 0.8405, 0.4222, 0.8405, 0.374, 0.8252, 0.3905, 0.784, 0.4329, 0.7977, 0.4329, 0.7977, 0.3905, 0.784, 0.4064, 0.7446, 0.4432, 0.7567, 0.4432, 0.7567, 0.4064, 0.7446, 0.4496, 0.6394, 0.4716, 0.6471, 0.4716, 0.6471, 0.4496, 0.6394, 0.4663, 0.5992, 0.483, 0.6044, 0.483, 0.6044, 0.4663, 0.5992, 0.4791, 0.5687, 0.4914, 0.5733, 0.5423, 0.1895, 0.507, 0.1853, 0.5225, 0.003114, 0.5841, 0.01527, 0.7258, 0.2806, 0.6875, 0.2451, 0.7232, 0.2002, 0.7678, 0.2413, 0.7678, 0.2413, 0.7232, 0.2002, 0.7604, 0.1526, 0.812, 0.1997, 0.812, 0.1997, 0.7604, 0.1526, 0.7984, 0.1031, 0.8582, 0.1558, 0.3865, 0.9845, 0.3191, 0.9624, 0.3393, 0.9124, 0.3999, 0.9318, 0.3393, 0.9124, 0.2817, 0.8852, 0.306, 0.8424, 0.3571, 0.8672, 0.3571, 0.8672, 0.306, 0.8424, 0.3285, 0.8029, 0.374, 0.8252, 0.374, 0.8252, 0.3285, 0.8029, 0.3505, 0.7645, 0.3905, 0.784, 0.3905, 0.784, 0.3505, 0.7645, 0.3716, 0.7277, 0.4064, 0.7446, 0.4064, 0.7446, 0.3716, 0.7277, 0.4285, 0.6294, 0.4496, 0.6394, 0.4496, 0.6394, 0.4285, 0.6294, 0.4507, 0.5911, 0.4663, 0.5992, 0.4663, 0.5992, 0.4507, 0.5911, 0.4672, 0.563, 0.4791, 0.5687, 0.507, 0.1853, 0.4707, 0.1866, 0.4586, 0.0, 0.5225, 0.003114, 0.6875, 0.2451, 0.6448, 0.2156, 0.6732, 0.1666, 0.7232, 0.2002, 0.7232, 0.2002, 0.6732, 0.1666, 0.7026, 0.1148, 0.7604, 0.1526, 0.7604, 0.1526, 0.7026, 0.1148, 0.7326, 0.06028, 0.7984, 0.1031, 0.3191, 0.9624, 0.2557, 0.9314, 0.2817, 0.8852, 0.3393, 0.9124, 0.2817, 0.8852, 0.2285, 0.8497, 0.2584, 0.8111, 0.306, 0.8424, 0.306, 0.8424, 0.2584, 0.8111, 0.2861, 0.775, 0.3285, 0.8029, 0.3285, 0.8029, 0.2861, 0.775, 0.3133, 0.7398, 0.3505, 0.7645, 0.3505, 0.7645, 0.3133, 0.7398, 0.3394, 0.7061, 0.3716, 0.7277, 0.3716, 0.7277, 0.3394, 0.7061, 0.4092, 0.6161, 0.4285, 0.6294, 0.4285, 0.6294, 0.4092, 0.6161, 0.436, 0.5816, 0.4507, 0.5911, 0.4507, 0.5911, 0.436, 0.5816, 0.4564, 0.5553, 0.4672, 0.563, 0.4707, 0.1866, 0.4339, 0.1937, 0.3934, 0.006897, 0.4586, 0.0, 0.6448, 0.2156, 0.5987, 0.1928, 0.6196, 0.1408, 0.6732, 0.1666, 0.6732, 0.1666, 0.6196, 0.1408, 0.6408, 0.08587, 0.7026, 0.1148, 0.7026, 0.1148, 0.6408, 0.08587, 0.6616, 0.029, 0.7326, 0.06028, 0.2557, 0.9314, 0.1959, 0.8933, 0.2285, 0.8497, 0.2817, 0.8852, 0.2285, 0.8497, 0.1803, 0.8072, 0.2155, 0.7731, 0.2584, 0.8111, 0.2584, 0.8111, 0.2155, 0.7731, 0.2483, 0.741, 0.2861, 0.775, 0.2861, 0.775, 0.2483, 0.741, 0.28, 0.71, 0.3133, 0.7398, 0.3133, 0.7398, 0.28, 0.71, 0.3103, 0.6802, 0.3394, 0.7061, 0.3394, 0.7061, 0.3103, 0.6802, 0.3914, 0.6007, 0.4092, 0.6161, 0.4092, 0.6161, 0.3914, 0.6007, 0.4231, 0.5696, 0.436, 0.5816, 0.436, 0.5816, 0.4231, 0.5696, 0.4463, 0.5467, 0.4564, 0.5553, 0.4339, 0.1937, 0.3977, 0.2064, 0.3287, 0.02352, 0.3934, 0.006897, 0.5987, 0.1928, 0.5505, 0.1769, 0.5636, 0.1235, 0.6196, 0.1408, 0.6196, 0.1408, 0.5636, 0.1235, 0.5764, 0.06734, 0.6408, 0.08587, 0.6408, 0.08587, 0.5764, 0.06734, 0.5887, 0.008601, 0.6616, 0.029, 0.1959, 0.8933, 0.1411, 0.8465, 0.1803, 0.8072, 0.2285, 0.8497, 0.1803, 0.8072, 0.1388, 0.7577, 0.1782, 0.7293, 0.2155, 0.7731, 0.2155, 0.7731, 0.1782, 0.7293, 0.2152, 0.7023, 0.2483, 0.741, 0.2483, 0.741, 0.2152, 0.7023, 0.2509, 0.676, 0.28, 0.71, 0.28, 0.71, 0.2509, 0.676, 0.2851, 0.6507, 0.3103, 0.6802, 0.3103, 0.6802, 0.2851, 0.6507, 0.3763, 0.5828, 0.3914, 0.6007, 0.3914, 0.6007, 0.3763, 0.5828, 0.4114, 0.5565, 0.4231, 0.5696, 0.4231, 0.5696, 0.4114, 0.5565, 0.4379, 0.5365, 0.4463, 0.5467, 0.3977, 0.2064, 0.3628, 0.2247, 0.2659, 0.05011, 0.3287, 0.02352, 0.5505, 0.1769, 0.5013, 0.1679, 0.507, 0.1142, 0.5636, 0.1235, 0.5636, 0.1235, 0.507, 0.1142, 0.5115, 0.05806, 0.5764, 0.06734, 0.5764, 0.06734, 0.5115, 0.05806, 0.5146, 0.0, 0.5887, 0.008601, 0.1411, 0.8465, 0.09273, 0.7912, 0.1388, 0.7577, 0.1803, 0.8072, 0.1388, 0.7577, 0.1047, 0.7032, 0.1475, 0.6807, 0.1782, 0.7293, 0.1782, 0.7293, 0.1475, 0.6807, 0.1879, 0.6594, 0.2152, 0.7023, 0.2152, 0.7023, 0.1879, 0.6594, 0.2269, 0.6383, 0.2509, 0.676, 0.2509, 0.676, 0.2269, 0.6383, 0.2643, 0.6181, 0.2851, 0.6507, 0.2851, 0.6507, 0.2643, 0.6181, 0.3638, 0.5631, 0.3763, 0.5828, 0.3763, 0.5828, 0.3638, 0.5631, 0.4019, 0.5418, 0.4114, 0.5565, 0.4114, 0.5565, 0.4019, 0.5418, 0.4304, 0.5257, 0.4379, 0.5365, 0.3628, 0.2247, 0.3301, 0.2485, 0.2065, 0.08667, 0.2659, 0.05011, 0.5013, 0.1679, 0.4524, 0.1656, 0.4509, 0.1129, 0.507, 0.1142, 0.507, 0.1142, 0.4509, 0.1129, 0.4477, 0.05826, 0.5115, 0.05806, 0.5115, 0.05806, 0.4477, 0.05826, 0.4427, 0.002399, 0.5146, 0.0, 0.09273, 0.7912, 0.0556, 0.7283, 0.1047, 0.7032, 0.1388, 0.7577, 0.1047, 0.7032, 0.07922, 0.645, 0.1246, 0.6285, 0.1475, 0.6807, 0.1475, 0.6807, 0.1246, 0.6285, 0.1671, 0.6132, 0.1879, 0.6594, 0.1879, 0.6594, 0.1671, 0.6132, 0.2086, 0.5978, 0.2269, 0.6383, 0.2269, 0.6383, 0.2086, 0.5978, 0.2482, 0.5829, 0.2643, 0.6181, 0.2643, 0.6181, 0.2482, 0.5829, 0.354, 0.542, 0.3638, 0.5631, 0.3638, 0.5631, 0.354, 0.542, 0.3941, 0.5261, 0.4019, 0.5418, 0.4019, 0.5418, 0.3941, 0.5261, 0.4248, 0.5137, 0.4304, 0.5257, 0.3301, 0.2485, 0.3004, 0.2773, 0.1521, 0.1324, 0.2065, 0.08667, 0.4524, 0.1656, 0.4051, 0.1696, 0.3969, 0.1191, 0.4509, 0.1129, 0.4509, 0.1129, 0.3969, 0.1191, 0.3868, 0.06701, 0.4477, 0.05826, 0.4477, 0.05826, 0.3868, 0.06701, 0.3746, 0.01459, 0.4427, 0.002399, 0.0556, 0.7283, 0.0282, 0.6625, 0.07922, 0.645, 0.1047, 0.7032, 0.07922, 0.645, 0.06189, 0.5841, 0.1095, 0.5742, 0.1246, 0.6285, 0.1246, 0.6285, 0.1095, 0.5742, 0.1534, 0.5648, 0.1671, 0.6132, 0.1671, 0.6132, 0.1534, 0.5648, 0.1961, 0.5553, 0.2086, 0.5978, 0.2086, 0.5978, 0.1961, 0.5553, 0.2371, 0.5461, 0.2482, 0.5829, 0.2482, 0.5829, 0.2371, 0.5461, 0.3467, 0.5199, 0.354, 0.542, 0.354, 0.542, 0.3467, 0.5199, 0.3891, 0.5094, 0.3941, 0.5261, 0.3941, 0.5261, 0.3891, 0.5094, 0.4205, 0.5014, 0.4248, 0.5137, 0.3004, 0.2773, 0.2746, 0.3105, 0.1041, 0.1861, 0.1521, 0.1324, 0.4051, 0.1696, 0.3602, 0.1791, 0.3459, 0.1319, 0.3969, 0.1191, 0.3969, 0.1191, 0.3459, 0.1319, 0.3297, 0.08352, 0.3868, 0.06701, 0.3868, 0.06701, 0.3297, 0.08352, 0.3115, 0.03447, 0.3746, 0.01459, 0.0282, 0.6625, 0.01033, 0.5947, 0.06189, 0.5841, 0.07922, 0.645, 0.06189, 0.5841, 0.05407, 0.5217, 0.1015, 0.5187, 0.1095, 0.5742, 0.1095, 0.5742, 0.1015, 0.5187, 0.1459, 0.5153, 0.1534, 0.5648, 0.1534, 0.5648, 0.1459, 0.5153, 0.1894, 0.5118, 0.1961, 0.5553, 0.1961, 0.5553, 0.1894, 0.5118, 0.2311, 0.5082, 0.2371, 0.5461, 0.2371, 0.5461, 0.2311, 0.5082, 0.343, 0.497, 0.3467, 0.5199, 0.3467, 0.5199, 0.343, 0.497, 0.3856, 0.4924, 0.3891, 0.5094, 0.3891, 0.5094, 0.3856, 0.4924, 0.4183, 0.4885, 0.4205, 0.5014, 0.2746, 0.3105, 0.2532, 0.3477, 0.06394, 0.2475, 0.1041, 0.1861, 0.3602, 0.1791, 0.3177, 0.1942, 0.2984, 0.1505, 0.3459, 0.1319, 0.3459, 0.1319, 0.2984, 0.1505, 0.2769, 0.1061, 0.3297, 0.08352, 0.3297, 0.08352, 0.2769, 0.1061, 0.2534, 0.06217, 0.3115, 0.03447, 0.01033, 0.5947, 0.0, 0.5252, 0.05407, 0.5217, 0.06189, 0.5841, 0.05407, 0.5217, 0.05376, 0.4595, 0.1011, 0.463, 0.1015, 0.5187, 0.1015, 0.5187, 0.1011, 0.463, 0.1454, 0.4656, 0.1459, 0.5153, 0.1459, 0.5153, 0.1454, 0.4656, 0.1887, 0.468, 0.1894, 0.5118, 0.1894, 0.5118, 0.1887, 0.468, 0.2303, 0.4701, 0.2311, 0.5082, 0.2311, 0.5082, 0.2303, 0.4701, 0.3419, 0.474, 0.343, 0.497, 0.343, 0.497, 0.3419, 0.474, 0.3851, 0.4751, 0.3856, 0.4924, 0.3856, 0.4924, 0.3851, 0.4751, 0.4174, 0.4755, 0.4183, 0.4885, 0.2532, 0.3477, 0.2369, 0.388, 0.03257, 0.3147, 0.06394, 0.2475, 0.3177, 0.1942, 0.279, 0.2134, 0.2555, 0.1739, 0.2984, 0.1505, 0.2984, 0.1505, 0.2555, 0.1739, 0.2296, 0.1343, 0.2769, 0.1061, 0.2769, 0.1061, 0.2296, 0.1343, 0.2022, 0.09512, 0.2534, 0.06217, 0.0, 0.5252, 0.002075, 0.4556, 0.05376, 0.4595, 0.05407, 0.5217, 0.05376, 0.4595, 0.06251, 0.3984, 0.1085, 0.4082, 0.1011, 0.463, 0.1011, 0.463, 0.1085, 0.4082, 0.1518, 0.4166, 0.1454, 0.4656, 0.1454, 0.4656, 0.1518, 0.4166, 0.1941, 0.4248, 0.1887, 0.468, 0.1887, 0.468, 0.1941, 0.4248, 0.2347, 0.4325, 0.2303, 0.4701, 0.2303, 0.4701, 0.2347, 0.4325, 0.3439, 0.4511, 0.3419, 0.474, 0.3419, 0.474, 0.3439, 0.4511, 0.387, 0.458, 0.3851, 0.4751, 0.3851, 0.4751, 0.387, 0.458, 0.4183, 0.4627, 0.4174, 0.4755, 0.2369, 0.388, 0.2261, 0.4307, 0.01097, 0.3866, 0.03257, 0.3147, 0.279, 0.2134, 0.2444, 0.2364, 0.2174, 0.2014, 0.2555, 0.1739, 0.2555, 0.1739, 0.2174, 0.2014, 0.1881, 0.1665, 0.2296, 0.1343, 0.2296, 0.1343, 0.1881, 0.1665, 0.1574, 0.1322, 0.2022, 0.09512, 0.002075, 0.4556, 0.01125, 0.3879, 0.06251, 0.3984, 0.05376, 0.4595, 0.06251, 0.3984, 0.07917, 0.3392, 0.1231, 0.355, 0.1085, 0.4082, 0.1085, 0.4082, 0.1231, 0.355, 0.1647, 0.3693, 0.1518, 0.4166, 0.1518, 0.4166, 0.1647, 0.3693, 0.2051, 0.383, 0.1941, 0.4248, 0.1941, 0.4248, 0.2051, 0.383, 0.2441, 0.396, 0.2347, 0.4325, 0.2347, 0.4325, 0.2441, 0.396, 0.3493, 0.4289, 0.3439, 0.4511, 0.3439, 0.4511, 0.3493, 0.4289, 0.3904, 0.4413, 0.387, 0.458, 0.387, 0.458, 0.3904, 0.4413, 0.4211, 0.4502, 0.4183, 0.4627, 0.2261, 0.4307, 0.2212, 0.4749, 0.0, 0.4618, 0.01097, 0.3866, 0.2444, 0.2364, 0.2148, 0.2622, 0.1843, 0.2322, 0.2174, 0.2014, 0.2174, 0.2014, 0.1843, 0.2322, 0.1521, 0.2022, 0.1881, 0.1665, 0.1881, 0.1665, 0.1521, 0.2022, 0.1187, 0.1726, 0.1574, 0.1322, 0.01125, 0.3879, 0.02943, 0.3217, 0.07917, 0.3392, 0.06251, 0.3984, 0.07917, 0.3392, 0.1041, 0.2832, 0.1447, 0.3045, 0.1231, 0.355, 0.1231, 0.355, 0.1447, 0.3045, 0.1835, 0.3243, 0.1647, 0.3693, 0.1647, 0.3693, 0.1835, 0.3243, 0.2216, 0.3434, 0.2051, 0.383, 0.2051, 0.383, 0.2216, 0.3434, 0.2582, 0.3614, 0.2441, 0.396, 0.2441, 0.396, 0.2582, 0.3614, 0.3576, 0.4078, 0.3493, 0.4289, 0.3493, 0.4289, 0.3576, 0.4078, 0.3961, 0.4252, 0.3904, 0.4413, 0.3904, 0.4413, 0.3961, 0.4252, 0.4256, 0.4382, 0.4211, 0.4502, 0.2212, 0.4749, 0.2224, 0.5198, 2.138e-07, 0.5384, 0.0, 0.4618, 0.2148, 0.2622, 0.1897, 0.291, 0.1562, 0.2658, 0.1843, 0.2322, 0.1843, 0.2322, 0.1562, 0.2658, 0.1212, 0.2405, 0.1521, 0.2022, 0.1521, 0.2022, 0.1212, 0.2405, 0.08578, 0.2158, 0.1187, 0.1726, 0.02943, 0.3217, 0.05667, 0.2581, 0.1041, 0.2832, 0.07917, 0.3392, 0.1041, 0.2832, 0.1357, 0.2315, 0.1732, 0.2584, 0.1447, 0.3045, 0.1447, 0.3045, 0.1732, 0.2584, 0.2085, 0.2829, 0.1835, 0.3243, 0.1835, 0.3243, 0.2085, 0.2829, 0.2431, 0.3066, 0.2216, 0.3434, 0.2216, 0.3434, 0.2431, 0.3066, 0.2767, 0.3292, 0.2582, 0.3614, 0.2582, 0.3614, 0.2767, 0.3292, 0.3686, 0.388, 0.3576, 0.4078, 0.3576, 0.4078, 0.3686, 0.388, 0.4042, 0.4103, 0.3961, 0.4252, 0.3961, 0.4252, 0.4042, 0.4103, 0.4313, 0.4268, 0.4256, 0.4382, 0.2224, 0.5198, 0.2297, 0.5641, 0.01099, 0.6147, 2.138e-07, 0.5384, 0.1897, 0.291, 0.1692, 0.3221, 0.1331, 0.3019, 0.1562, 0.2658, 0.1562, 0.2658, 0.1331, 0.3019, 0.09587, 0.2813, 0.1212, 0.2405, 0.1212, 0.2405, 0.09587, 0.2813, 0.05846, 0.2609, 0.08578, 0.2158, 0.05667, 0.2581, 0.09439, 0.2008, 0.1357, 0.2315, 0.1041, 0.2832, 0.1357, 0.2315, 0.1738, 0.1854, 0.2068, 0.2167, 0.1732, 0.2584, 0.1732, 0.2584, 0.2068, 0.2167, 0.2383, 0.2455, 0.2085, 0.2829, 0.2085, 0.2829, 0.2383, 0.2455, 0.2691, 0.2734, 0.2431, 0.3066, 0.2431, 0.3066, 0.2691, 0.2734, 0.2992, 0.3, 0.2767, 0.3292, 0.2767, 0.3292, 0.2992, 0.3, 0.382, 0.3701, 0.3686, 0.388, 0.3686, 0.388, 0.382, 0.3701, 0.4141, 0.3967, 0.4042, 0.4103, 0.4042, 0.4103, 0.4141, 0.3967, 0.4384, 0.4165, 0.4313, 0.4268, 0.2297, 0.5641, 0.2429, 0.6072, 0.03816, 0.6863, 0.01099, 0.6147, 0.1692, 0.3221, 0.1529, 0.3558, 0.1146, 0.3403, 0.1331, 0.3019, 0.1331, 0.3019, 0.1146, 0.3403, 0.07544, 0.3244, 0.09587, 0.2813, 0.09587, 0.2813, 0.07544, 0.3244, 0.03601, 0.3082, 0.05846, 0.2609, 0.09439, 0.2008, 0.1381, 0.151, 0.1738, 0.1854, 0.1357, 0.2315, 0.1738, 0.1854, 0.2175, 0.1461, 0.2453, 0.1803, 0.2068, 0.2167, 0.2068, 0.2167, 0.2453, 0.1803, 0.2722, 0.2127, 0.2383, 0.2455, 0.2383, 0.2455, 0.2722, 0.2127, 0.299, 0.2442, 0.2691, 0.2734, 0.2691, 0.2734, 0.299, 0.2442, 0.325, 0.2743, 0.2992, 0.3, 0.2992, 0.3, 0.325, 0.2743, 0.3976, 0.3543, 0.382, 0.3701, 0.382, 0.3701, 0.3976, 0.3543, 0.4256, 0.3846, 0.4141, 0.3967, 0.4141, 0.3967, 0.4256, 0.3846, 0.4469, 0.4073, 0.4384, 0.4165, 0.2429, 0.6072, 0.2623, 0.6482, 0.07401, 0.7511, 0.03816, 0.6863, 0.1529, 0.3558, 0.1411, 0.3915, 0.1009, 0.3809, 0.1146, 0.3403, 0.1146, 0.3403, 0.1009, 0.3809, 0.05968, 0.3695, 0.07544, 0.3244, 0.07544, 0.3244, 0.05968, 0.3695, 0.01865, 0.3578, 0.03601, 0.3082, 0.1381, 0.151, 0.1859, 0.1064, 0.2175, 0.1461, 0.1738, 0.1854, 0.2175, 0.1461, 0.2648, 0.1126, 0.2879, 0.1503, 0.2453, 0.1803, 0.2453, 0.1803, 0.2879, 0.1503, 0.31, 0.1853, 0.2722, 0.2127, 0.2722, 0.2127, 0.31, 0.1853, 0.3321, 0.2194, 0.299, 0.2442, 0.299, 0.2442, 0.3321, 0.2194, 0.3538, 0.2523, 0.325, 0.2743, 0.325, 0.2743, 0.3538, 0.2523, 0.4147, 0.3403, 0.3976, 0.3543, 0.3976, 0.3543, 0.4147, 0.3403, 0.4387, 0.3745, 0.4256, 0.3846, 0.4256, 0.3846, 0.4387, 0.3745, 0.4564, 0.3994, 0.4469, 0.4073, 0.2623, 0.6482, 0.2876, 0.6867, 0.1166, 0.8082, 0.07401, 0.7511, 0.1411, 0.3915, 0.1337, 0.429, 0.09195, 0.4233, 0.1009, 0.3809, 0.1009, 0.3809, 0.09195, 0.4233, 0.04936, 0.4168, 0.05968, 0.3695, 0.05968, 0.3695, 0.04936, 0.4168, 0.006481, 0.4097, 0.01865, 0.3578, 0.1859, 0.1064, 0.2401, 0.07061, 0.2648, 0.1126, 0.2175, 0.1461, 0.2648, 0.1126, 0.3152, 0.08605, 0.333, 0.1257, 0.2879, 0.1503, 0.2879, 0.1503, 0.333, 0.1257, 0.3503, 0.1628, 0.31, 0.1853, 0.31, 0.1853, 0.3503, 0.1628, 0.3678, 0.1993, 0.3321, 0.2194, 0.3321, 0.2194, 0.3678, 0.1993, 0.3849, 0.2344, 0.3538, 0.2523, 0.3538, 0.2523, 0.3849, 0.2344, 0.4338, 0.3293, 0.4147, 0.3403, 0.4147, 0.3403, 0.4338, 0.3293, 0.4526, 0.3656, 0.4387, 0.3745, 0.4387, 0.3745, 0.4526, 0.3656, 0.467, 0.393, 0.4564, 0.3994, 0.2876, 0.6867, 0.3181, 0.7216, 0.1633, 0.8575, 0.1166, 0.8082, 0.1337, 0.429, 0.131, 0.4679, 0.08801, 0.4673, 0.09195, 0.4233, 0.09195, 0.4233, 0.08801, 0.4673, 0.04409, 0.4657, 0.04936, 0.4168, 0.04936, 0.4168, 0.04409, 0.4657, 0.0001726, 0.4634, 0.006481, 0.4097, 0.2401, 0.07061, 0.2964, 0.04317, 0.3152, 0.08605, 0.2648, 0.1126, 0.3152, 0.08605, 0.3677, 0.06654, 0.3803, 0.1074, 0.333, 0.1257, 0.333, 0.1257, 0.3803, 0.1074, 0.3928, 0.1461, 0.3503, 0.1628, 0.3503, 0.1628, 0.3928, 0.1461, 0.4054, 0.184, 0.3678, 0.1993, 0.3678, 0.1993, 0.4054, 0.184, 0.4179, 0.2208, 0.3849, 0.2344, 0.3849, 0.2344, 0.4179, 0.2208, 0.4537, 0.3204, 0.4338, 0.3293, 0.4338, 0.3293, 0.4537, 0.3204, 0.4678, 0.3595, 0.4526, 0.3656, 0.4526, 0.3656, 0.4678, 0.3595, 0.4782, 0.388, 0.467, 0.393, 0.3181, 0.7216, 0.3528, 0.7551, 0.2125, 0.8993, 0.1633, 0.8575, 0.131, 0.4679, 0.1327, 0.508, 0.0893, 0.5123, 0.08801, 0.4673, 0.08801, 0.4673, 0.0893, 0.5123, 0.04494, 0.5159, 0.04409, 0.4657, 0.04409, 0.4657, 0.04494, 0.5159, 0.0, 0.5189, 0.0001726, 0.4634, 0.2964, 0.04317, 0.3537, 0.02171, 0.3677, 0.06654, 0.3152, 0.08605, 0.3677, 0.06654, 0.4216, 0.05335, 0.4291, 0.09508, 0.3803, 0.1074, 0.3803, 0.1074, 0.4291, 0.09508, 0.4367, 0.1346, 0.3928, 0.1461, 0.3928, 0.1461, 0.4367, 0.1346, 0.4444, 0.1737, 0.4054, 0.184, 0.4054, 0.184, 0.4444, 0.1737, 0.4521, 0.2115, 0.4179, 0.2208, 0.4179, 0.2208, 0.4521, 0.2115, 0.4748, 0.3148, 0.4537, 0.3204, 0.4537, 0.3204, 0.4748, 0.3148, 0.4835, 0.3547, 0.4678, 0.3595, 0.4678, 0.3595, 0.4835, 0.3547, 0.4901, 0.3848, 0.4782, 0.388, 0.3528, 0.7551, 0.3724, 0.7852, 0.2624, 0.9341, 0.2125, 0.8993, 0.1327, 0.508, 0.1394, 0.5483, 0.09584, 0.5576, 0.0893, 0.5123, 0.0893, 0.5123, 0.09584, 0.5576, 0.05134, 0.5664, 0.04494, 0.5159, 0.04494, 0.5159, 0.05134, 0.5664, 0.006697, 0.5747, 0.0, 0.5189, 0.3537, 0.02171, 0.4131, 0.007246, 0.4216, 0.05335, 0.3677, 0.06654, 0.4216, 0.05335, 0.4764, 0.04688, 0.4787, 0.08896, 0.4291, 0.09508, 0.4291, 0.09508, 0.4787, 0.08896, 0.4813, 0.129, 0.4367, 0.1346, 0.4367, 0.1346, 0.4813, 0.129, 0.4841, 0.1684, 0.4444, 0.1737, 0.4444, 0.1737, 0.4841, 0.1684, 0.487, 0.2066, 0.4521, 0.2115, 0.4521, 0.2115, 0.487, 0.2066, 0.4963, 0.3119, 0.4748, 0.3148, 0.4748, 0.3148, 0.4963, 0.3119, 0.4998, 0.3526, 0.4835, 0.3547, 0.4835, 0.3547, 0.4998, 0.3526, 0.5023, 0.3831, 0.4901, 0.3848, 0.3724, 0.7852, 0.393, 0.8079, 0.3133, 0.962, 0.2624, 0.9341, 0.1394, 0.5483, 0.1504, 0.5886, 0.1077, 0.6027, 0.09584, 0.5576, 0.09584, 0.5576, 0.1077, 0.6027, 0.06419, 0.6165, 0.05134, 0.5664, 0.05134, 0.5664, 0.06419, 0.6165, 0.02016, 0.6303, 0.006697, 0.5747, 0.4131, 0.007246, 0.4736, 4.281e-08, 0.4764, 0.04688, 0.4216, 0.05335, 0.4764, 0.04688, 0.5313, 0.0475, 0.5285, 0.08885, 0.4787, 0.08896, 0.4787, 0.08896, 0.5285, 0.08885, 0.5261, 0.1286, 0.4813, 0.129, 0.4813, 0.129, 0.5261, 0.1286, 0.5239, 0.168, 0.4841, 0.1684, 0.4841, 0.1684, 0.5239, 0.168, 0.522, 0.2062, 0.487, 0.2066, 0.487, 0.2066, 0.522, 0.2062, 0.518, 0.3118, 0.4963, 0.3119, 0.4963, 0.3119, 0.518, 0.3118, 0.5162, 0.3522, 0.4998, 0.3526, 0.4998, 0.3526, 0.5162, 0.3522, 0.5146, 0.3832, 0.5023, 0.3831, 0.393, 0.8079, 0.4201, 0.8284, 0.3644, 0.9816, 0.3133, 0.962, 0.1504, 0.5886, 0.1662, 0.628, 0.1246, 0.6466, 0.1077, 0.6027, 0.1077, 0.6027, 0.1246, 0.6466, 0.08238, 0.6653, 0.06419, 0.6165, 0.06419, 0.6165, 0.08238, 0.6653, 0.04042, 0.6839, 0.02016, 0.6303, 0.4736, 4.281e-08, 0.5347, 0.0, 0.5313, 0.0475, 0.4764, 0.04688, 0.5313, 0.0475, 0.5852, 0.05441, 0.5775, 0.0953, 0.5285, 0.08885, 0.5285, 0.08885, 0.5775, 0.0953, 0.5703, 0.1342, 0.5261, 0.1286, 0.5261, 0.1286, 0.5703, 0.1342, 0.5633, 0.1727, 0.5239, 0.168, 0.5239, 0.168, 0.5633, 0.1727, 0.5566, 0.2101, 0.522, 0.2062, 0.522, 0.2062, 0.5566, 0.2101, 0.5394, 0.3141, 0.518, 0.3118, 0.518, 0.3118, 0.5394, 0.3141, 0.5325, 0.3545, 0.5162, 0.3522, 0.5162, 0.3522, 0.5325, 0.3545, 0.5269, 0.385, 0.5146, 0.3832, 0.4201, 0.8284, 0.4469, 0.8404, 0.4162, 0.9945, 0.3644, 0.9816, 0.1662, 0.628, 0.1856, 0.6659, 0.1461, 0.6886, 0.1246, 0.6466, 0.1246, 0.6466, 0.1461, 0.6886, 0.1062, 0.7115, 0.08238, 0.6653, 0.08238, 0.6653, 0.1062, 0.7115, 0.06658, 0.7346, 0.04042, 0.6839, 0.5347, 0.0, 0.5945, 0.009343, 0.5852, 0.05441, 0.5313, 0.0475, 0.5852, 0.05441, 0.6376, 0.06775, 0.6248, 0.1076, 0.5775, 0.0953, 0.5775, 0.0953, 0.6248, 0.1076, 0.6131, 0.145, 0.5703, 0.1342, 0.5703, 0.1342, 0.6131, 0.145, 0.6016, 0.1821, 0.5633, 0.1727, 0.5633, 0.1727, 0.6016, 0.1821, 0.5904, 0.2182, 0.5566, 0.2101, 0.5566, 0.2101, 0.5904, 0.2182, 0.5604, 0.3191, 0.5394, 0.3141, 0.5394, 0.3141, 0.5604, 0.3191, 0.5483, 0.3589, 0.5325, 0.3545, 0.5325, 0.3545, 0.5483, 0.3589, 0.5391, 0.3887, 0.5269, 0.385, 0.4469, 0.8404, 0.4749, 0.8466, 0.4681, 1.0, 0.4162, 0.9945, 0.1856, 0.6659, 0.2085, 0.7013, 0.1717, 0.7278, 0.1461, 0.6886, 0.1461, 0.6886, 0.1717, 0.7278, 0.1347, 0.7547, 0.1062, 0.7115, 0.1062, 0.7115, 0.1347, 0.7547, 0.09785, 0.7817, 0.06658, 0.7346, 0.5945, 0.009343, 0.6515, 0.02512, 0.6376, 0.06775, 0.5852, 0.05441, 0.6376, 0.06775, 0.6875, 0.08781, 0.6701, 0.125, 0.6248, 0.1076, 0.6248, 0.1076, 0.6701, 0.125, 0.6542, 0.1606, 0.6131, 0.145, 0.6131, 0.145, 0.6542, 0.1606, 0.6382, 0.1959, 0.6016, 0.1821, 0.6016, 0.1821, 0.6382, 0.1959, 0.6228, 0.2304, 0.5904, 0.2182, 0.5904, 0.2182, 0.6228, 0.2304, 0.5803, 0.327, 0.5604, 0.3191, 0.5604, 0.3191, 0.5803, 0.327, 0.5636, 0.3646, 0.5483, 0.3589, 0.5483, 0.3589, 0.5636, 0.3646, 0.5507, 0.3941, 0.5391, 0.3887, 0.4749, 0.8466, 0.5034, 0.8474, 0.5194, 0.9978, 0.4681, 1.0, 0.2085, 0.7013, 0.2348, 0.7338, 0.201, 0.7639, 0.1717, 0.7278, 0.1717, 0.7278, 0.201, 0.7639, 0.1671, 0.7945, 0.1347, 0.7547, 0.1347, 0.7547, 0.1671, 0.7945, 0.1334, 0.825, 0.09785, 0.7817, 0.6515, 0.02512, 0.7069, 0.04589, 0.6875, 0.08781, 0.6376, 0.06775, 0.6875, 0.08781, 0.7346, 0.1129, 0.7131, 0.1476, 0.6701, 0.125, 0.6701, 0.125, 0.7131, 0.1476, 0.6928, 0.1811, 0.6542, 0.1606, 0.6542, 0.1606, 0.6928, 0.1811, 0.6729, 0.2141, 0.6382, 0.1959, 0.6382, 0.1959, 0.6729, 0.2141, 0.6535, 0.2464, 0.6228, 0.2304, 0.6228, 0.2304, 0.6535, 0.2464, 0.5994, 0.3368, 0.5803, 0.327, 0.5803, 0.327, 0.5994, 0.3368, 0.5776, 0.3727, 0.5636, 0.3646, 0.5636, 0.3646, 0.5776, 0.3727, 0.56, 0.3996, 0.5507, 0.3941, 0.5034, 0.8474, 0.5317, 0.8428, 0.5697, 0.9887, 0.5194, 0.9978, 0.2348, 0.7338, 0.2638, 0.7629, 0.2338, 0.7965, 0.201, 0.7639, 0.201, 0.7639, 0.2338, 0.7965, 0.2034, 0.8304, 0.1671, 0.7945, 0.1671, 0.7945, 0.2034, 0.8304, 0.1731, 0.8643, 0.1334, 0.825, 0.7069, 0.04589, 0.7585, 0.07464, 0.7346, 0.1129, 0.6875, 0.08781, 0.7346, 0.1129, 0.778, 0.1432, 0.753, 0.175, 0.7131, 0.1476, 0.7131, 0.1476, 0.753, 0.175, 0.7288, 0.2057, 0.6928, 0.1811, 0.6928, 0.1811, 0.7288, 0.2057, 0.7051, 0.2362, 0.6729, 0.2141, 0.6729, 0.2141, 0.7051, 0.2362, 0.6819, 0.2659, 0.6535, 0.2464, 0.6535, 0.2464, 0.6819, 0.2659, 0.6169, 0.3491, 0.5994, 0.3368, 0.5994, 0.3368, 0.6169, 0.3491, 0.5912, 0.382, 0.5776, 0.3727, 0.5776, 0.3727, 0.5912, 0.382, 0.57, 0.4091, 0.56, 0.3996, 0.5317, 0.8428, 0.5592, 0.833, 0.6183, 0.9724, 0.5697, 0.9887, 0.2638, 0.7629, 0.2961, 0.7889, 0.2698, 0.8255, 0.2338, 0.7965, 0.2338, 0.7965, 0.2698, 0.8255, 0.2432, 0.8626, 0.2034, 0.8304, 0.2034, 0.8304, 0.2432, 0.8626, 0.2166, 0.8995, 0.1731, 0.8643, 0.7585, 0.07464, 0.8056, 0.1083, 0.778, 0.1432, 0.7346, 0.1129, 0.778, 0.1432, 0.8179, 0.1778, 0.789, 0.2071, 0.753, 0.175, 0.753, 0.175, 0.789, 0.2071, 0.7616, 0.2346, 0.7288, 0.2057, 0.7288, 0.2057, 0.7616, 0.2346, 0.7344, 0.262, 0.7051, 0.2362, 0.7051, 0.2362, 0.7344, 0.262, 0.7078, 0.2887, 0.6819, 0.2659, 0.6819, 0.2659, 0.7078, 0.2887, 0.6332, 0.3631, 0.6169, 0.3491, 0.6169, 0.3491, 0.6332, 0.3631, 0.6035, 0.393, 0.5912, 0.382, 0.5912, 0.382, 0.6035, 0.393, 0.5816, 0.4165, 0.57, 0.4091, 0.5592, 0.833, 0.5854, 0.8184, 0.6644, 0.9495, 0.6183, 0.9724, 0.2961, 0.7889, 0.3308, 0.811, 0.3089, 0.8505, 0.2698, 0.8255, 0.2698, 0.8255, 0.3089, 0.8505, 0.2864, 0.8904, 0.2432, 0.8626, 0.2432, 0.8626, 0.2864, 0.8904, 0.2636, 0.9303, 0.2166, 0.8995, 0.8056, 0.1083, 0.8484, 0.1464, 0.8179, 0.1778, 0.778, 0.1432, 0.8179, 0.1778, 0.8536, 0.2172, 0.8215, 0.2428, 0.789, 0.2071, 0.789, 0.2071, 0.8215, 0.2428, 0.7909, 0.2671, 0.7616, 0.2346, 0.7616, 0.2346, 0.7909, 0.2671, 0.7604, 0.2912, 0.7344, 0.262, 0.7344, 0.262, 0.7604, 0.2912, 0.7307, 0.3146, 0.7078, 0.2887, 0.7078, 0.2887, 0.7307, 0.3146, 0.6474, 0.3791, 0.6332, 0.3631, 0.6332, 0.3631, 0.6474, 0.3791, 0.6148, 0.4046, 0.6035, 0.393, 0.6035, 0.393, 0.6148, 0.4046, 0.5892, 0.4243, 0.5816, 0.4165, 0.5854, 0.8184, 0.6098, 0.7992, 0.7074, 0.9203, 0.6644, 0.9495, 0.3308, 0.811, 0.3682, 0.829, 0.3509, 0.871, 0.3089, 0.8505, 0.3089, 0.8505, 0.3509, 0.871, 0.3329, 0.9138, 0.2864, 0.8904, 0.2864, 0.8904, 0.3329, 0.9138, 0.3143, 0.9564, 0.2636, 0.9303, 0.8484, 0.1464, 0.8883, 0.1883, 0.8536, 0.2172, 0.8179, 0.1778, 0.8536, 0.2172, 0.8846, 0.2609, 0.8498, 0.2826, 0.8215, 0.2428, 0.8215, 0.2428, 0.8498, 0.2826, 0.8162, 0.3032, 0.7909, 0.2671, 0.7909, 0.2671, 0.8162, 0.3032, 0.7829, 0.3235, 0.7604, 0.2912, 0.7604, 0.2912, 0.7829, 0.3235, 0.7504, 0.3431, 0.7307, 0.3146, 0.7307, 0.3146, 0.7504, 0.3431, 0.6595, 0.3968, 0.6474, 0.3791, 0.6474, 0.3791, 0.6595, 0.3968, 0.6246, 0.4177, 0.6148, 0.4046, 0.6148, 0.4046, 0.6246, 0.4177, 0.5974, 0.4344, 0.5892, 0.4243, 0.6098, 0.7992, 0.6317, 0.7757, 0.7467, 0.8849, 0.7074, 0.9203, 0.3682, 0.829, 0.4078, 0.8425, 0.3956, 0.8867, 0.3509, 0.871, 0.3509, 0.871, 0.3956, 0.8867, 0.3825, 0.9321, 0.3329, 0.9138, 0.3329, 0.9138, 0.3825, 0.9321, 0.3684, 0.9773, 0.3143, 0.9564, 0.8883, 0.1883, 0.9243, 0.2358, 0.8846, 0.2609, 0.8536, 0.2172, 0.8846, 0.2609, 0.9107, 0.3084, 0.8729, 0.326, 0.8498, 0.2826, 0.8498, 0.2826, 0.8729, 0.326, 0.8368, 0.3424, 0.8162, 0.3032, 0.8162, 0.3032, 0.8368, 0.3424, 0.8012, 0.3584, 0.7829, 0.3235, 0.7829, 0.3235, 0.8012, 0.3584, 0.7665, 0.3738, 0.7504, 0.3431, 0.7504, 0.3431, 0.7665, 0.3738, 0.6699, 0.4158, 0.6595, 0.3968, 0.6595, 0.3968, 0.6699, 0.4158, 0.6323, 0.4323, 0.6246, 0.4177, 0.6246, 0.4177, 0.6323, 0.4323, 0.6038, 0.4451, 0.5974, 0.4344, 0.6317, 0.7757, 0.6508, 0.748, 0.7814, 0.8445, 0.7467, 0.8849, 0.4078, 0.8425, 0.4491, 0.851, 0.4425, 0.897, 0.3956, 0.8867, 0.3956, 0.8867, 0.4425, 0.897, 0.435, 0.9442, 0.3825, 0.9321, 0.3825, 0.9321, 0.435, 0.9442, 0.4265, 0.9922, 0.3684, 0.9773, 0.9243, 0.2358, 0.9529, 0.2889, 0.9107, 0.3084, 0.8846, 0.2609, 0.9107, 0.3084, 0.9307, 0.3593, 0.8907, 0.3722, 0.8729, 0.326, 0.8729, 0.326, 0.8907, 0.3722, 0.8527, 0.3839, 0.8368, 0.3424, 0.8368, 0.3424, 0.8527, 0.3839, 0.8151, 0.3954, 0.8012, 0.3584, 0.8012, 0.3584, 0.8151, 0.3954, 0.7786, 0.4065, 0.7665, 0.3738, 0.7665, 0.3738, 0.7786, 0.4065, 0.6778, 0.4359, 0.6699, 0.4158, 0.6699, 0.4158, 0.6778, 0.4359, 0.6379, 0.4477, 0.6323, 0.4323, 0.6323, 0.4323, 0.6379, 0.4477, 0.6086, 0.4566, 0.6038, 0.4451, 0.6508, 0.748, 0.6665, 0.7167, 0.8114, 0.7995, 0.7814, 0.8445, 0.4491, 0.851, 0.4918, 0.8542, 0.4912, 0.9014, 0.4425, 0.897, 0.4425, 0.897, 0.4912, 0.9014, 0.4897, 0.9502, 0.435, 0.9442, 0.435, 0.9442, 0.4897, 0.9502, 0.4872, 0.9998, 0.4265, 0.9922, 0.9529, 0.2889, 0.9751, 0.3451, 0.9307, 0.3593, 0.9107, 0.3084, 0.9307, 0.3593, 0.9444, 0.4126, 0.9025, 0.4204, 0.8907, 0.3722, 0.8907, 0.3722, 0.9025, 0.4204, 0.8633, 0.4274, 0.8527, 0.3839, 0.8527, 0.3839, 0.8633, 0.4274, 0.8244, 0.4342, 0.8151, 0.3954, 0.8151, 0.3954, 0.8244, 0.4342, 0.7866, 0.4406, 0.7786, 0.4065, 0.7786, 0.4065, 0.7866, 0.4406, 0.6827, 0.457, 0.6778, 0.4359, 0.6778, 0.4359, 0.6827, 0.457, 0.6422, 0.4636, 0.6379, 0.4477, 0.6379, 0.4477, 0.6422, 0.4636, 0.6117, 0.4686, 0.6086, 0.4566, 0.6665, 0.7167, 0.6785, 0.6819, 0.8368, 0.7501, 0.8114, 0.7995, 0.4918, 0.8542, 0.5352, 0.8516, 0.5409, 0.8994, 0.4912, 0.9014, 0.4912, 0.9014, 0.5409, 0.8994, 0.546, 0.9492, 0.4897, 0.9502, 0.4897, 0.9502, 0.546, 0.9492, 0.5498, 0.9998, 0.4872, 0.9998, 0.9751, 0.3451, 0.9904, 0.404, 0.9444, 0.4126, 0.9307, 0.3593, 0.9444, 0.4126, 0.9512, 0.4676, 0.9088, 0.4699, 0.9025, 0.4204, 0.9025, 0.4204, 0.9088, 0.4699, 0.8686, 0.4721, 0.8633, 0.4274, 0.8633, 0.4274, 0.8686, 0.4721, 0.8289, 0.474, 0.8244, 0.4342, 0.8244, 0.4342, 0.8289, 0.474, 0.7904, 0.4756, 0.7866, 0.4406, 0.7866, 0.4406, 0.7904, 0.4756, 0.6849, 0.4787, 0.6827, 0.457, 0.6827, 0.457, 0.6849, 0.4787, 0.6439, 0.4799, 0.6422, 0.4636, 0.6422, 0.4636, 0.6439, 0.4799, 0.6131, 0.4808, 0.6117, 0.4686, 0.6785, 0.6819, 0.6863, 0.6439, 0.8568, 0.6979, 0.8368, 0.7501, 0.5352, 0.8516, 0.5787, 0.843, 0.5912, 0.8905, 0.5409, 0.8994, 0.5409, 0.8994, 0.5912, 0.8905, 0.6031, 0.9403, 0.546, 0.9492, 0.546, 0.9492, 0.6031, 0.9403, 0.6141, 0.9917, 0.5498, 0.9998, 0.9904, 0.404, 0.9983, 0.4647, 0.9512, 0.4676, 0.9444, 0.4126, 0.9512, 0.4676, 0.9511, 0.5232, 0.9086, 0.5204, 0.9088, 0.4699, 0.9088, 0.4699, 0.9086, 0.5204, 0.8679, 0.5174, 0.8686, 0.4721, 0.8686, 0.4721, 0.8679, 0.5174, 0.8282, 0.5142, 0.8289, 0.474, 0.8289, 0.474, 0.8282, 0.5142, 0.7896, 0.511, 0.7904, 0.4756, 0.7904, 0.4756, 0.7896, 0.511, 0.6842, 0.5004, 0.6849, 0.4787, 0.6849, 0.4787, 0.6842, 0.5004, 0.6434, 0.4963, 0.6439, 0.4799, 0.6439, 0.4799, 0.6434, 0.4963, 0.6128, 0.493, 0.6131, 0.4808, 0.6863, 0.6439, 0.6894, 0.603, 0.8721, 0.6429, 0.8568, 0.6979, 0.5787, 0.843, 0.6213, 0.8281, 0.6407, 0.8743, 0.5912, 0.8905, 0.5912, 0.8905, 0.6407, 0.8743, 0.66, 0.9229, 0.6031, 0.9403, 0.6031, 0.9403, 0.66, 0.9229, 0.679, 0.9739, 0.6141, 0.9917, 0.9983, 0.4647, 0.9985, 0.5263, 0.9511, 0.5232, 0.9512, 0.4676, 0.9511, 0.5232, 0.9441, 0.579, 0.9016, 0.5705, 0.9086, 0.5204, 0.9086, 0.5204, 0.9016, 0.5705, 0.8618, 0.5625, 0.8679, 0.5174, 0.8679, 0.5174, 0.8618, 0.5625, 0.8224, 0.5543, 0.8282, 0.5142, 0.8282, 0.5142, 0.8224, 0.5543, 0.7843, 0.5461, 0.7896, 0.511, 0.7896, 0.511, 0.7843, 0.5461, 0.6807, 0.522, 0.6842, 0.5004, 0.6842, 0.5004, 0.6807, 0.522, 0.6408, 0.5125, 0.6434, 0.4963, 0.6434, 0.4963, 0.6408, 0.5125, 0.6108, 0.5052, 0.6128, 0.493, 0.6894, 0.603, 0.6874, 0.5594, 0.8832, 0.5852, 0.8721, 0.6429, 0.6213, 0.8281, 0.6623, 0.807, 0.6886, 0.8508, 0.6407, 0.8743, 0.6407, 0.8743, 0.6886, 0.8508, 0.7153, 0.8975, 0.66, 0.9229, 0.66, 0.9229, 0.7153, 0.8975, 0.7416, 0.9459, 0.679, 0.9739, 0.9985, 0.5263, 0.991, 0.588, 0.9441, 0.579, 0.9511, 0.5232, 0.9441, 0.579, 0.93, 0.6338, 0.8887, 0.6199, 0.9016, 0.5705, 0.9016, 0.5705, 0.8887, 0.6199, 0.8496, 0.6067, 0.8618, 0.5625, 0.8618, 0.5625, 0.8496, 0.6067, 0.8114, 0.5935, 0.8224, 0.5543, 0.8224, 0.5543, 0.8114, 0.5935, 0.7745, 0.5804, 0.7843, 0.5461, 0.7843, 0.5461, 0.7745, 0.5804, 0.6742, 0.5429, 0.6807, 0.522, 0.6807, 0.522, 0.6742, 0.5429, 0.636, 0.5283, 0.6408, 0.5125, 0.6408, 0.5125, 0.636, 0.5283, 0.6072, 0.517, 0.6108, 0.5052, 0.6874, 0.5594, 0.6809, 0.5128, 0.8905, 0.5246, 0.8832, 0.5852, 0.6623, 0.807, 0.7005, 0.7797, 0.7334, 0.82, 0.6886, 0.8508, 0.6886, 0.8508, 0.7334, 0.82, 0.7672, 0.863, 0.7153, 0.8975, 0.7153, 0.8975, 0.7672, 0.863, 0.8017, 0.9084, 0.7416, 0.9459, 0.991, 0.588, 0.9755, 0.6486, 0.93, 0.6338, 0.9441, 0.579, 0.93, 0.6338, 0.9093, 0.6869, 0.8696, 0.6678, 0.8887, 0.6199, 0.8887, 0.6199, 0.8696, 0.6678, 0.8322, 0.6496, 0.8496, 0.6067, 0.8496, 0.6067, 0.8322, 0.6496, 0.7955, 0.6314, 0.8114, 0.5935, 0.8114, 0.5935, 0.7955, 0.6314, 0.7603, 0.6135, 0.7745, 0.5804, 0.7745, 0.5804, 0.7603, 0.6135, 0.6655, 0.5632, 0.6742, 0.5429, 0.6742, 0.5429, 0.6655, 0.5632, 0.6289, 0.5432, 0.636, 0.5283, 0.636, 0.5283, 0.6289, 0.5432, 0.602, 0.5282, 0.6072, 0.517, 0.6809, 0.5128, 0.6893, 0.4473, 0.8948, 0.4617, 0.8905, 0.5246, 0.7005, 0.7797, 0.735, 0.7466, 0.7743, 0.7824, 0.7334, 0.82, 0.7334, 0.82, 0.7743, 0.7824, 0.8149, 0.8208, 0.7672, 0.863, 0.7672, 0.863, 0.8149, 0.8208, 0.856, 0.8611, 0.8017, 0.9084, 0.9093, 0.6869, 0.93, 0.6338, 0.9755, 0.6486, 0.9526, 0.7068])
me_torus.use_remesh_preserve_volume = False
me_torus.use_remesh_preserve_attributes = False
me_torus.use_mirror_vertex_groups = False
me_torus.update()

# ---- curves / text
cu_surftorus = bpy.data.curves.new('SurfTorus', 'CURVE')
cu_surftorus.dimensions = '2D'
cu_surftorus.use_path_clamp = True
cu_surftorus.bevel_resolution = 0
cu_surftorus.fill_mode = 'BOTH'

# ---- objects
ob_torus = bpy.data.objects.new('Torus', me_torus)
ob_surftorus = bpy.data.objects.new('SurfTorus', cu_surftorus)
ob_lamp = bpy.data.objects.new('Lamp', light_lamp)
ob_camera = bpy.data.objects.new('Camera', cam_camera)

# ---- transforms, parenting, visibility, modifiers, constraints
ob_torus.location = (0.0, 0.0, 0.0)
ob_torus.empty_display_type = 'ARROWS'
ob_torus.lineart.crease_threshold = 0.0
ob_surftorus.location = (0.0, 0.0, 0.0)
ob_surftorus.empty_display_type = 'ARROWS'
ob_surftorus.lineart.crease_threshold = 0.0
ob_lamp.location = (4.076, 1.005, 5.904)
ob_lamp.rotation_euler = (0.6503, 0.05522, 1.866)
ob_lamp.lock_rotations_4d = False
ob_lamp.empty_display_type = 'ARROWS'
ob_lamp.color = (0.0, 0.0, 0.0, 0.0)
ob_lamp.lineart.crease_threshold = 0.0
ob_camera.location = (7.481, -6.508, 5.344)
ob_camera.rotation_euler = (1.109, 0.01082, 0.8149)
ob_camera.lock_rotations_4d = False
ob_camera.empty_display_type = 'ARROWS'
ob_camera.color = (0.0, 0.0, 0.0, 0.0)
ob_camera.display_type = 'WIRE'
ob_camera.lineart.crease_threshold = 0.0

# ---- collection membership
col_collection_1.objects.link(ob_torus)
col_collection_1.objects.link(ob_surftorus)
col_collection_1.objects.link(ob_lamp)
col_collection_1.objects.link(ob_camera)

# ---- scene / render settings (as saved in the file)
scene.camera = ob_camera
scene.frame_start = 1; scene.frame_end = 250; scene.frame_set(1)
scene.render.engine = 'BLENDER_EEVEE_NEXT'
scene.render.image_settings.color_mode = 'RGB'
scene.render.image_settings.compression = 90
scene.render.resolution_percentage = 50
scene.render.dither_intensity = 0.0
scene.render.bake_margin = 2
scene.render.bake_bias = 0.0
scene.cycles.use_denoising = False
scene.cycles.samples = 10
scene.cycles.sampling_pattern = 'TABULATED_SOBOL'
scene.cycles.light_sampling_threshold = 0.0
scene.cycles.use_adaptive_sampling = False
scene.cycles.use_light_tree = False
scene.cycles.blur_glossy = 0.0
scene.cycles.volume_bounces = 1
scene.cycles.pixel_filter_type = 'GAUSSIAN'
scene.cycles.sample_clamp_indirect = 0.0
scene.view_settings.view_transform = 'Standard'
bpy.context.view_layer.update()

